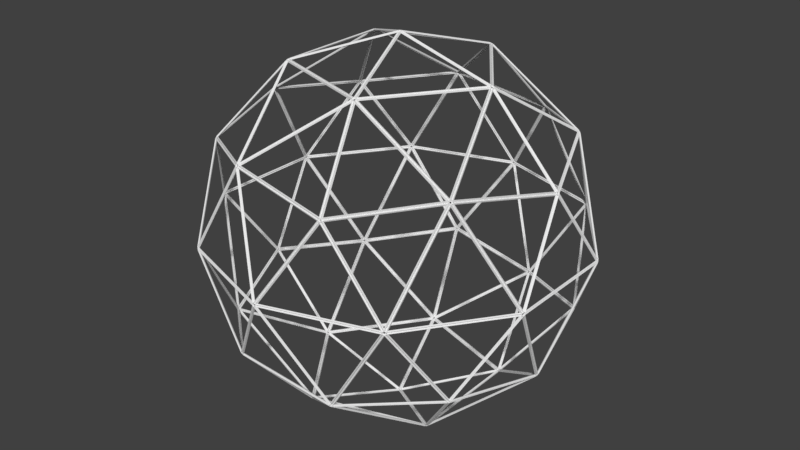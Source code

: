# Source: wireSphere.blend  (saved by Blender 2.77.0; exported with 4.5.12 LTS)
import bpy
from mathutils import Matrix  # noqa: F401  (used for matrix-valued properties, if any)

bpy.ops.wm.read_factory_settings(use_empty=True)
scene = bpy.context.scene
scene.name = 'Scene'

# ---- collections
col_collection_1 = bpy.data.collections.new('Collection 1'); scene.collection.children.link(col_collection_1)

# ---- world
world_world = bpy.data.worlds.new('World'); scene.world = world_world
world_world.color = (0.05088, 0.05088, 0.05088)
world_world.use_sun_shadow = False
world_world.sun_shadow_jitter_overblur = 0.0
world_world.cycles.sampling_method = 'MANUAL'

# ---- meshes
me_icosphere = bpy.data.meshes.new('Icosphere')
me_icosphere.from_pydata([(0.002306, -0.007097, -0.9922), (0.002856, -0.00879, -1.002), (-0.006037, -0.004386, -0.9922), (-0.007477, -0.005433, -1.002), (-0.006037, 0.004386, -0.9922), (-0.007477, 0.005433, -1.002), (0.002306, 0.007097, -0.9922), (0.002856, 0.00879, -1.002), (0.007463, 0.0, -0.9922), (0.009243, 0.0, -1.002), (0.7132, -0.5236, -0.4491), (0.7192, -0.5292, -0.4548), (0.7184, -0.5165, -0.4491), (0.7256, -0.5204, -0.4548), (0.723, -0.5165, -0.4417), (0.7313, -0.5204, -0.4456), (0.7207, -0.5236, -0.4371), (0.7284, -0.5292, -0.4399), (0.7146, -0.528, -0.4417), (0.7209, -0.5347, -0.4456), (-0.2692, -0.8428, -0.4491), (-0.2708, -0.8509, -0.4548), (-0.2678, -0.8472, -0.4417), (-0.269, -0.8563, -0.4456), (-0.2753, -0.8472, -0.4371), (-0.2782, -0.8563, -0.4399), (-0.2813, -0.8428, -0.4417), (-0.2857, -0.8509, -0.4456), (-0.2776, -0.8401, -0.4491), (-0.2811, -0.8475, -0.4548), (-0.8847, -0.004386, -0.4491), (-0.8929, -0.005433, -0.4548), (-0.8885, -0.007097, -0.4417), (-0.8975, -0.00879, -0.4456), (-0.8908, 0.0, -0.4371), (-0.9004, 0.0, -0.4399), (-0.8885, 0.007097, -0.4417), (-0.8975, 0.00879, -0.4456), (-0.8847, 0.004386, -0.4491), (-0.8929, 0.005433, -0.4548), (-0.2776, 0.8401, -0.4491), (-0.2811, 0.8475, -0.4548), (-0.2813, 0.8428, -0.4417), (-0.2857, 0.8509, -0.4456), (-0.2753, 0.8472, -0.4371), (-0.2782, 0.8563, -0.4399), (-0.2678, 0.8472, -0.4417), (-0.269, 0.8563, -0.4456), (-0.2692, 0.8428, -0.4491), (-0.2708, 0.8509, -0.4548), (0.7184, 0.5165, -0.4491), (0.7256, 0.5204, -0.4548), (0.7132, 0.5236, -0.4491), (0.7192, 0.5292, -0.4548), (0.7146, 0.528, -0.4417), (0.7209, 0.5347, -0.4456), (0.7207, 0.5236, -0.4371), (0.7284, 0.5292, -0.4399), (0.723, 0.5165, -0.4417), (0.7313, 0.5204, -0.4456), (0.2753, -0.8472, 0.4371), (0.2782, -0.8563, 0.4399), (0.2813, -0.8428, 0.4417), (0.2857, -0.8509, 0.4456), (0.2776, -0.8401, 0.4491), (0.2811, -0.8475, 0.4548), (0.2692, -0.8428, 0.4491), (0.2708, -0.8509, 0.4548), (0.2678, -0.8472, 0.4417), (0.269, -0.8563, 0.4456), (-0.7207, -0.5236, 0.4371), (-0.7284, -0.5292, 0.4399), (-0.7146, -0.528, 0.4417), (-0.7209, -0.5347, 0.4456), (-0.7132, -0.5236, 0.4491), (-0.7192, -0.5292, 0.4548), (-0.7184, -0.5165, 0.4491), (-0.7256, -0.5204, 0.4548), (-0.723, -0.5165, 0.4417), (-0.7313, -0.5204, 0.4456), (-0.7207, 0.5236, 0.4371), (-0.7284, 0.5292, 0.4399), (-0.723, 0.5165, 0.4417), (-0.7313, 0.5204, 0.4456), (-0.7184, 0.5165, 0.4491), (-0.7256, 0.5204, 0.4548), (-0.7132, 0.5236, 0.4491), (-0.7192, 0.5292, 0.4548), (-0.7146, 0.528, 0.4417), (-0.7209, 0.5347, 0.4456), (0.2753, 0.8472, 0.4371), (0.2782, 0.8563, 0.4399), (0.2678, 0.8472, 0.4417), (0.269, 0.8563, 0.4456), (0.2692, 0.8428, 0.4491), (0.2708, 0.8509, 0.4548), (0.2776, 0.8401, 0.4491), (0.2811, 0.8475, 0.4548), (0.2813, 0.8428, 0.4417), (0.2857, 0.8509, 0.4456), (0.8908, 0.0, 0.4371), (0.9004, 0.0, 0.4399), (0.8885, 0.007097, 0.4417), (0.8975, 0.00879, 0.4456), (0.8847, 0.004386, 0.4491), (0.8929, 0.005433, 0.4548), (0.8847, -0.004386, 0.4491), (0.8929, -0.005433, 0.4548), (0.8885, -0.007097, 0.4417), (0.8975, -0.00879, 0.4456), (0.006037, 0.004386, 0.9922), (0.007477, 0.005433, 1.002), (-0.002306, 0.007097, 0.9922), (-0.002856, 0.00879, 1.002), (-0.007463, 0.0, 0.9922), (-0.009243, 0.0, 1.002), (-0.002306, -0.007097, 0.9922), (-0.002856, -0.00879, 1.002), (0.006037, -0.004386, 0.9922), (0.007477, -0.005433, 1.002), (-0.1548, -0.4906, -0.8478), (-0.155, -0.4946, -0.8569), (-0.1531, -0.4984, -0.8435), (-0.1529, -0.5039, -0.8518), (-0.1591, -0.5037, -0.8392), (-0.16, -0.5102, -0.8468), (-0.1674, -0.501, -0.8392), (-0.1704, -0.5068, -0.8468), (-0.169, -0.4932, -0.8435), (-0.1725, -0.4975, -0.8518), (-0.1631, -0.4879, -0.8478), (-0.1653, -0.4913, -0.8569), (0.4248, -0.314, -0.8392), (0.4294, -0.3187, -0.8468), (0.4168, -0.3132, -0.8435), (0.4198, -0.3178, -0.8518), (0.4136, -0.3059, -0.8478), (0.4161, -0.309, -0.8569), (0.4187, -0.2988, -0.8478), (0.4225, -0.3002, -0.8569), (0.4267, -0.2996, -0.8435), (0.432, -0.3011, -0.8518), (0.4299, -0.3069, -0.8392), (0.4357, -0.3099, -0.8468), (0.2522, -0.8025, -0.525), (0.2532, -0.8104, -0.5311), (0.2593, -0.798, -0.5284), (0.2616, -0.805, -0.5353), (0.2677, -0.7975, -0.525), (0.2715, -0.8045, -0.5311), (0.2691, -0.8019, -0.5176), (0.2733, -0.8099, -0.5219), (0.262, -0.8064, -0.5142), (0.2649, -0.8153, -0.5177), (0.2536, -0.8069, -0.5176), (0.255, -0.8159, -0.5219), (0.8412, -0.008125, -0.525), (0.849, -0.009614, -0.5311), (0.8391, 0.0, -0.5284), (0.8464, 0.0, -0.5353), (0.8412, 0.008125, -0.525), (0.849, 0.009614, -0.5311), (0.8458, 0.008125, -0.5176), (0.8547, 0.009614, -0.5219), (0.8479, 0.0, -0.5142), (0.8573, 0.0, -0.5177), (0.8458, -0.008125, -0.5176), (0.8547, -0.009614, -0.5219), (0.4299, 0.3069, -0.8392), (0.4357, 0.3099, -0.8468), (0.4267, 0.2996, -0.8435), (0.432, 0.3011, -0.8518), (0.4187, 0.2988, -0.8478), (0.4225, 0.3002, -0.8569), (0.4136, 0.3059, -0.8478), (0.4161, 0.309, -0.8569), (0.4168, 0.3132, -0.8435), (0.4198, 0.3178, -0.8518), (0.4248, 0.314, -0.8392), (0.4294, 0.3187, -0.8468), (-0.5144, -0.004379, -0.8478), (-0.5183, -0.00544, -0.8569), (-0.5213, -0.008371, -0.8435), (-0.5265, -0.01033, -0.8518), (-0.5282, -0.004379, -0.8392), (-0.5347, -0.00544, -0.8468), (-0.5282, 0.004379, -0.8392), (-0.5347, 0.00544, -0.8468), (-0.5213, 0.008371, -0.8435), (-0.5265, 0.01033, -0.8518), (-0.5144, 0.004379, -0.8478), (-0.5183, 0.00544, -0.8569), (-0.6853, -0.4879, -0.525), (-0.6925, -0.4913, -0.5311), (-0.6788, -0.4932, -0.5284), (-0.6847, -0.4975, -0.5353), (-0.6758, -0.501, -0.525), (-0.6812, -0.5068, -0.5311), (-0.6795, -0.5037, -0.5176), (-0.6858, -0.5102, -0.5219), (-0.686, -0.4984, -0.5142), (-0.6935, -0.5039, -0.5177), (-0.689, -0.4906, -0.5176), (-0.6971, -0.4946, -0.5219), (-0.1631, 0.4879, -0.8478), (-0.1653, 0.4913, -0.8569), (-0.169, 0.4932, -0.8435), (-0.1725, 0.4975, -0.8518), (-0.1674, 0.501, -0.8392), (-0.1704, 0.5068, -0.8468), (-0.1591, 0.5037, -0.8392), (-0.16, 0.5102, -0.8468), (-0.1531, 0.4984, -0.8435), (-0.1529, 0.5039, -0.8518), (-0.1548, 0.4906, -0.8478), (-0.155, 0.4946, -0.8569), (-0.6758, 0.501, -0.525), (-0.6812, 0.5068, -0.5311), (-0.6788, 0.4932, -0.5284), (-0.6847, 0.4975, -0.5353), (-0.6853, 0.4879, -0.525), (-0.6925, 0.4913, -0.5311), (-0.689, 0.4906, -0.5176), (-0.6971, 0.4946, -0.5219), (-0.686, 0.4984, -0.5142), (-0.6935, 0.5039, -0.5177), (-0.6795, 0.5037, -0.5176), (-0.6858, 0.5102, -0.5219), (0.2677, 0.7975, -0.525), (0.2715, 0.8045, -0.5311), (0.2593, 0.798, -0.5284), (0.2616, 0.805, -0.5353), (0.2522, 0.8025, -0.525), (0.2532, 0.8104, -0.5311), (0.2536, 0.8069, -0.5176), (0.255, 0.8159, -0.5219), (0.262, 0.8064, -0.5142), (0.2649, 0.8153, -0.5177), (0.2691, 0.8019, -0.5176), (0.2733, 0.8099, -0.5219), (0.9429, -0.3069, -0.009214), (0.9523, -0.3099, -0.01104), (0.9452, -0.2996, -0.004401), (0.9551, -0.3011, -0.005432), (0.9455, -0.2988, 0.00461), (0.9554, -0.3002, 0.005318), (0.9432, -0.3059, 0.009214), (0.9526, -0.309, 0.01104), (0.9408, -0.3132, 0.004401), (0.9497, -0.3178, 0.005432), (0.9406, -0.314, -0.00461), (0.9494, -0.3187, -0.005318), (0.9455, 0.2988, 0.00461), (0.9554, 0.3002, 0.005318), (0.9452, 0.2996, -0.004401), (0.9551, 0.3011, -0.005432), (0.9429, 0.3069, -0.009214), (0.9523, 0.3099, -0.01104), (0.9406, 0.314, -0.00461), (0.9494, 0.3187, -0.005318), (0.9408, 0.3132, 0.004401), (0.9497, 0.3178, 0.005432), (0.9432, 0.3059, 0.009214), (0.9526, 0.309, 0.01104), (-0.0005464, -0.9916, -0.009214), (-0.000427, -1.001, -0.01104), (0.007121, -0.9916, -0.004401), (0.008789, -1.001, -0.005432), (0.007997, -0.9916, 0.00461), (0.009682, -1.001, 0.005318), (0.0005464, -0.9916, 0.009214), (0.000427, -1.001, 0.01104), (-0.007121, -0.9916, 0.004401), (-0.008789, -1.001, 0.005432), (-0.007997, -0.9916, -0.00461), (-0.009682, -1.001, -0.005318), (0.5764, -0.8069, 0.00461), (0.5808, -0.8159, 0.005318), (0.5771, -0.8064, -0.004401), (0.5815, -0.8153, -0.005432), (0.5833, -0.8019, -0.009214), (0.589, -0.8099, -0.01104), (0.5893, -0.7975, -0.00461), (0.5965, -0.8045, -0.005318), (0.5886, -0.798, 0.004401), (0.5957, -0.805, 0.005432), (0.5824, -0.8025, 0.009214), (0.5883, -0.8104, 0.01104), (-0.9432, -0.3059, -0.009214), (-0.9526, -0.309, -0.01104), (-0.9408, -0.3132, -0.004401), (-0.9497, -0.3178, -0.005432), (-0.9406, -0.314, 0.00461), (-0.9494, -0.3187, 0.005318), (-0.9429, -0.3069, 0.009214), (-0.9523, -0.3099, 0.01104), (-0.9452, -0.2996, 0.004401), (-0.9551, -0.3011, 0.005432), (-0.9455, -0.2988, -0.00461), (-0.9554, -0.3002, -0.005318), (-0.5893, -0.7975, 0.00461), (-0.5965, -0.8045, 0.005318), (-0.5886, -0.798, -0.004401), (-0.5957, -0.805, -0.005432), (-0.5824, -0.8025, -0.009214), (-0.5883, -0.8104, -0.01104), (-0.5764, -0.8069, -0.00461), (-0.5808, -0.8159, -0.005318), (-0.5771, -0.8064, 0.004401), (-0.5815, -0.8153, 0.005432), (-0.5833, -0.8019, 0.009214), (-0.589, -0.8099, 0.01104), (-0.5824, 0.8025, -0.009214), (-0.5883, 0.8104, -0.01104), (-0.5886, 0.798, -0.004401), (-0.5957, 0.805, -0.005432), (-0.5893, 0.7975, 0.00461), (-0.5965, 0.8045, 0.005318), (-0.5833, 0.8019, 0.009214), (-0.589, 0.8099, 0.01104), (-0.5771, 0.8064, 0.004401), (-0.5815, 0.8153, 0.005432), (-0.5764, 0.8069, -0.00461), (-0.5808, 0.8159, -0.005318), (-0.9406, 0.314, 0.00461), (-0.9494, 0.3187, 0.005318), (-0.9408, 0.3132, -0.004401), (-0.9497, 0.3178, -0.005432), (-0.9432, 0.3059, -0.009214), (-0.9526, 0.309, -0.01104), (-0.9455, 0.2988, -0.00461), (-0.9554, 0.3002, -0.005318), (-0.9452, 0.2996, 0.004401), (-0.9551, 0.3011, 0.005432), (-0.9429, 0.3069, 0.009214), (-0.9523, 0.3099, 0.01104), (0.5833, 0.8019, -0.009214), (0.589, 0.8099, -0.01104), (0.5771, 0.8064, -0.004401), (0.5815, 0.8153, -0.005432), (0.5764, 0.8069, 0.00461), (0.5808, 0.8159, 0.005318), (0.5824, 0.8025, 0.009214), (0.5883, 0.8104, 0.01104), (0.5886, 0.798, 0.004401), (0.5957, 0.805, 0.005432), (0.5893, 0.7975, -0.00461), (0.5965, 0.8045, -0.005318), (0.007997, 0.9916, 0.00461), (0.009682, 1.001, 0.005318), (0.007121, 0.9916, -0.004401), (0.008789, 1.001, -0.005432), (-0.0005464, 0.9916, -0.009214), (-0.000427, 1.001, -0.01104), (-0.007997, 0.9916, -0.00461), (-0.009682, 1.001, -0.005318), (-0.007121, 0.9916, 0.004401), (-0.008789, 1.001, 0.005432), (0.0005464, 0.9916, 0.009214), (0.000427, 1.001, 0.01104), (0.6795, -0.5037, 0.5176), (0.6858, -0.5102, 0.5219), (0.686, -0.4984, 0.5142), (0.6935, -0.5039, 0.5177), (0.689, -0.4906, 0.5176), (0.6971, -0.4946, 0.5219), (0.6853, -0.4879, 0.525), (0.6925, -0.4913, 0.5311), (0.6788, -0.4932, 0.5284), (0.6847, -0.4975, 0.5353), (0.6758, -0.501, 0.525), (0.6812, -0.5068, 0.5311), (-0.2691, -0.8019, 0.5176), (-0.2733, -0.8099, 0.5219), (-0.262, -0.8064, 0.5142), (-0.2649, -0.8153, 0.5177), (-0.2536, -0.8069, 0.5176), (-0.255, -0.8159, 0.5219), (-0.2522, -0.8025, 0.525), (-0.2532, -0.8104, 0.5311), (-0.2593, -0.798, 0.5284), (-0.2616, -0.805, 0.5353), (-0.2677, -0.7975, 0.525), (-0.2715, -0.8045, 0.5311), (-0.8458, 0.008125, 0.5176), (-0.8547, 0.009614, 0.5219), (-0.8479, 0.0, 0.5142), (-0.8573, 0.0, 0.5177), (-0.8458, -0.008125, 0.5176), (-0.8547, -0.009614, 0.5219), (-0.8412, -0.008125, 0.525), (-0.849, -0.009614, 0.5311), (-0.8391, 0.0, 0.5284), (-0.8464, 0.0, 0.5353), (-0.8412, 0.008125, 0.525), (-0.849, 0.009614, 0.5311), (-0.2536, 0.8069, 0.5176), (-0.255, 0.8159, 0.5219), (-0.262, 0.8064, 0.5142), (-0.2649, 0.8153, 0.5177), (-0.2691, 0.8019, 0.5176), (-0.2733, 0.8099, 0.5219), (-0.2677, 0.7975, 0.525), (-0.2715, 0.8045, 0.5311), (-0.2593, 0.798, 0.5284), (-0.2616, 0.805, 0.5353), (-0.2522, 0.8025, 0.525), (-0.2532, 0.8104, 0.5311), (0.689, 0.4906, 0.5176), (0.6971, 0.4946, 0.5219), (0.686, 0.4984, 0.5142), (0.6935, 0.5039, 0.5177), (0.6795, 0.5037, 0.5176), (0.6858, 0.5102, 0.5219), (0.6758, 0.501, 0.525), (0.6812, 0.5068, 0.5311), (0.6788, 0.4932, 0.5284), (0.6847, 0.4975, 0.5353), (0.6853, 0.4879, 0.525), (0.6925, 0.4913, 0.5311), (0.1674, -0.501, 0.8392), (0.1704, -0.5068, 0.8468), (0.169, -0.4932, 0.8435), (0.1725, -0.4975, 0.8518), (0.1631, -0.4879, 0.8478), (0.1653, -0.4913, 0.8569), (0.1548, -0.4906, 0.8478), (0.155, -0.4946, 0.8569), (0.1531, -0.4984, 0.8435), (0.1529, -0.5039, 0.8518), (0.1591, -0.5037, 0.8392), (0.16, -0.5102, 0.8468), (0.5144, -0.004379, 0.8478), (0.5183, -0.00544, 0.8569), (0.5213, -0.008371, 0.8435), (0.5265, -0.01033, 0.8518), (0.5282, -0.004379, 0.8392), (0.5347, -0.00544, 0.8468), (0.5282, 0.004379, 0.8392), (0.5347, 0.00544, 0.8468), (0.5213, 0.008371, 0.8435), (0.5265, 0.01033, 0.8518), (0.5144, 0.004379, 0.8478), (0.5183, 0.00544, 0.8569), (-0.4248, -0.314, 0.8392), (-0.4294, -0.3187, 0.8468), (-0.4168, -0.3132, 0.8435), (-0.4198, -0.3178, 0.8518), (-0.4136, -0.3059, 0.8478), (-0.4161, -0.309, 0.8569), (-0.4187, -0.2988, 0.8478), (-0.4225, -0.3002, 0.8569), (-0.4267, -0.2996, 0.8435), (-0.432, -0.3011, 0.8518), (-0.4299, -0.3069, 0.8392), (-0.4357, -0.3099, 0.8468), (-0.4299, 0.3069, 0.8392), (-0.4357, 0.3099, 0.8468), (-0.4267, 0.2996, 0.8435), (-0.432, 0.3011, 0.8518), (-0.4187, 0.2988, 0.8478), (-0.4225, 0.3002, 0.8569), (-0.4136, 0.3059, 0.8478), (-0.4161, 0.309, 0.8569), (-0.4168, 0.3132, 0.8435), (-0.4198, 0.3178, 0.8518), (-0.4248, 0.314, 0.8392), (-0.4294, 0.3187, 0.8468), (0.1591, 0.5037, 0.8392), (0.16, 0.5102, 0.8468), (0.1531, 0.4984, 0.8435), (0.1529, 0.5039, 0.8518), (0.1548, 0.4906, 0.8478), (0.155, 0.4946, 0.8569), (0.1631, 0.4879, 0.8478), (0.1653, 0.4913, 0.8569), (0.169, 0.4932, 0.8435), (0.1725, 0.4975, 0.8518), (0.1674, 0.501, 0.8392), (0.1704, 0.5068, 0.8468), (0.4159, -0.29, -0.854), (0.0167, 0.0, -0.9942), (0.4159, 0.29, -0.854), (0.7306, -0.5112, -0.44), (0.8498, -0.01773, -0.5137), (0.9441, -0.3078, -0.02024), (-0.01351, 0.009814, -0.9942), (-0.507, 0.009814, -0.854), (-0.166, 0.4791, -0.854), (0.005159, 0.01588, -0.9942), (-0.1473, 0.4852, -0.854), (0.4044, 0.3059, -0.854), (0.005159, -0.01588, -0.9942), (0.4044, -0.3059, -0.854), (-0.1473, -0.4852, -0.854), (0.7254, -0.5271, -0.4297), (0.9389, -0.3237, -0.009924), (0.598, -0.793, -0.009924), (-0.2771, -0.8528, -0.4297), (-0.01767, -0.993, -0.009924), (-0.5694, -0.8137, -0.009924), (-0.8967, 0.0, -0.4297), (-0.9499, -0.29, -0.009924), (-0.9499, 0.29, -0.009924), (-0.2771, 0.8528, -0.4297), (-0.5694, 0.8137, -0.009924), (-0.01767, 0.993, -0.009924), (0.7254, 0.5271, -0.4297), (0.598, 0.793, -0.009924), (0.9389, 0.3237, -0.009924), (0.4288, -0.3237, -0.8354), (0.7087, -0.5271, -0.4567), (0.2763, -0.793, -0.5304), (-0.1566, -0.5139, -0.8354), (0.2426, -0.8039, -0.5304), (-0.2636, -0.843, -0.4567), (-0.5371, -0.009814, -0.8354), (-0.6896, -0.4791, -0.5304), (-0.8832, -0.009814, -0.4567), (-0.1753, 0.5078, -0.8354), (-0.6688, 0.5078, -0.5304), (-0.2822, 0.8369, -0.4567), (0.8395, 0.01773, -0.5304), (0.4403, 0.3078, -0.8354), (0.7203, 0.5112, -0.4567), (-0.2426, -0.8039, 0.5304), (0.2636, -0.843, 0.4567), (0.1566, -0.5139, 0.8354), (-0.8395, -0.01773, 0.5304), (-0.7203, -0.5112, 0.4567), (-0.4403, -0.3078, 0.8354), (-0.2763, 0.793, 0.5304), (-0.7087, 0.5271, 0.4567), (-0.4288, 0.3237, 0.8354), (0.6688, 0.5078, 0.5304), (0.2822, 0.8369, 0.4567), (0.1753, 0.5078, 0.8354), (0.9499, -0.29, 0.009924), (0.9499, 0.29, 0.009924), (0.8967, 0.0, 0.4297), (0.166, -0.4791, 0.854), (0.507, -0.009814, 0.854), (0.01351, -0.009814, 0.9942), (0.5694, 0.8137, 0.009924), (0.01767, 0.993, 0.009924), (0.2771, 0.8528, 0.4297), (-0.522, -0.01869, -0.8446), (-0.1791, -0.4907, -0.8446), (-0.6754, -0.4907, -0.5379), (0.522, 0.01869, 0.8446), (0.6754, 0.4907, 0.5379), (0.1791, 0.4907, 0.8446), (-0.598, 0.793, 0.009924), (-0.9389, 0.3237, 0.009924), (-0.7254, 0.5271, 0.4297), (0.1473, 0.4852, 0.854), (-0.4044, 0.3059, 0.854), (-0.005159, 0.01588, 0.9942), (0.1435, 0.5022, 0.8446), (-0.258, 0.7939, 0.5379), (-0.4113, 0.3219, 0.8446), (-0.9389, -0.3237, 0.009924), (-0.598, -0.793, 0.009924), (-0.7254, -0.5271, 0.4297), (-0.4159, 0.29, 0.854), (-0.4159, -0.29, 0.854), (-0.0167, 0.0, 0.9942), (-0.4333, 0.2917, 0.8446), (-0.8348, 0.0, 0.5379), (-0.4333, -0.2917, 0.8446), (0.01767, -0.993, 0.009924), (0.5694, -0.8137, 0.009924), (0.2771, -0.8528, 0.4297), (-0.4044, -0.3059, 0.854), (0.1473, -0.4852, 0.854), (-0.005159, -0.01588, 0.9942), (-0.4113, -0.3219, 0.8446), (-0.258, -0.7939, 0.5379), (0.1435, -0.5022, 0.8446), (0.507, 0.009814, 0.854), (0.166, 0.4791, 0.854), (0.01351, 0.009814, 0.9942), (0.8832, 0.009814, 0.4567), (0.6896, 0.4791, 0.5304), (0.5371, 0.009814, 0.8354), (-0.5708, -0.8126, 0.009828), (-0.0159, -0.9929, 0.009828), (-0.264, -0.8126, 0.5061), (0.9447, 0.3059, 0.02024), (0.698, 0.4852, 0.5137), (0.8915, 0.01588, 0.44), (0.2636, 0.843, 0.4567), (-0.2426, 0.8039, 0.5304), (0.1566, 0.5139, 0.8354), (0.1791, -0.4907, 0.8446), (0.6754, -0.4907, 0.5379), (0.522, -0.01869, 0.8446), (0.000974, 0.993, 0.02024), (-0.2458, 0.8137, 0.5137), (0.2604, 0.8528, 0.44), (-0.7203, 0.5112, 0.4567), (-0.8395, 0.01773, 0.5304), (-0.4403, 0.3078, 0.8354), (-0.0159, 0.9929, 0.009828), (-0.5708, 0.8126, 0.009828), (-0.264, 0.8126, 0.5061), (-0.9441, 0.3078, 0.02024), (-0.8498, 0.01773, 0.5137), (-0.7306, 0.5112, 0.44), (-0.7087, -0.5271, 0.4567), (-0.2763, -0.793, 0.5304), (-0.4288, -0.3237, 0.8354), (-0.9492, 0.2917, 0.009828), (-0.9492, -0.2917, 0.009828), (-0.8544, 0.0, 0.5061), (-0.5845, -0.8028, 0.02024), (-0.2795, -0.8028, 0.5137), (-0.7119, -0.5369, 0.44), (0.2822, -0.8369, 0.4567), (0.6688, -0.5078, 0.5304), (0.1753, -0.5078, 0.8354), (0.9394, 0.3219, 0.009828), (0.5965, 0.7939, 0.009828), (0.6913, 0.5022, 0.5061), (0.6896, -0.4791, 0.5304), (0.8832, -0.009814, 0.4567), (0.5371, -0.009814, 0.8354), (0.5829, 0.8039, 0.02024), (0.2906, 0.843, 0.44), (0.6771, 0.5139, 0.5137), (0.5965, -0.7939, 0.009828), (0.9394, -0.3219, 0.009828), (0.6913, -0.5022, 0.5061), (0.4288, 0.3237, -0.8354), (0.2763, 0.793, -0.5304), (0.7087, 0.5271, -0.4567), (-0.5845, 0.8028, 0.02024), (-0.7119, 0.5369, 0.44), (-0.2795, 0.8028, 0.5137), (0.5708, 0.8126, -0.009828), (0.264, 0.8126, -0.5061), (0.0159, 0.9929, -0.009828), (-0.2906, 0.843, -0.44), (-0.6771, 0.5139, -0.5137), (-0.5829, 0.8039, -0.02024), (-0.9441, -0.3078, 0.02024), (-0.7306, -0.5112, 0.44), (-0.8498, -0.01773, 0.5137), (-0.5965, 0.7939, -0.009828), (-0.6913, 0.5022, -0.5061), (-0.9394, 0.3219, -0.009828), (-0.8915, -0.01588, -0.44), (-0.698, -0.4852, -0.5137), (-0.9447, -0.3059, -0.02024), (0.000974, -0.993, 0.02024), (0.2604, -0.8528, 0.44), (-0.2458, -0.8137, 0.5137), (0.9492, -0.2917, -0.009828), (0.8544, 0.0, -0.5061), (0.9492, 0.2917, -0.009828), (-0.2604, -0.8528, -0.44), (0.2458, -0.8137, -0.5137), (-0.000974, -0.993, -0.02024), (0.9447, -0.3059, 0.02024), (0.8915, -0.01588, 0.44), (0.698, -0.4852, 0.5137), (0.4113, 0.3219, -0.8446), (-0.1435, 0.5022, -0.8446), (0.258, 0.7939, -0.5379), (0.5829, -0.8039, 0.02024), (0.6771, -0.5139, 0.5137), (0.2906, -0.843, 0.44), (0.7119, 0.5369, -0.44), (0.2795, 0.8028, -0.5137), (0.5845, 0.8028, -0.02024), (-0.1791, 0.4907, -0.8446), (-0.522, 0.01869, -0.8446), (-0.6754, 0.4907, -0.5379), (0.2458, 0.8137, -0.5137), (-0.2604, 0.8528, -0.44), (-0.000974, 0.993, -0.02024), (-0.1566, 0.5139, -0.8354), (-0.2636, 0.843, -0.4567), (0.2426, 0.8039, -0.5304), (-0.9394, -0.3219, -0.009828), (-0.6913, -0.5022, -0.5061), (-0.5965, -0.7939, -0.009828), (-0.698, 0.4852, -0.5137), (-0.8915, 0.01588, -0.44), (-0.9447, 0.3059, -0.02024), (-0.5371, 0.009814, -0.8354), (-0.8832, 0.009814, -0.4567), (-0.6896, 0.4791, -0.5304), (-0.1435, -0.5022, -0.8446), (0.4113, -0.3219, -0.8446), (0.258, -0.7939, -0.5379), (-0.6771, -0.5139, -0.5137), (-0.2906, -0.843, -0.44), (-0.5829, -0.8039, -0.02024), (0.8498, 0.01773, -0.5137), (0.7306, 0.5112, -0.44), (0.9441, 0.3078, -0.02024), (0.0159, -0.9929, -0.009828), (0.264, -0.8126, -0.5061), (0.5708, -0.8126, -0.009828), (0.7203, -0.5112, -0.4567), (0.4403, -0.3078, -0.8354), (0.8395, -0.01773, -0.5304), (-0.1753, -0.5078, -0.8354), (-0.2822, -0.8369, -0.4567), (-0.6688, -0.5078, -0.5304), (0.8348, 0.0, -0.5379), (0.4333, -0.2917, -0.8446), (0.4333, 0.2917, -0.8446), (0.2795, -0.8028, -0.5137), (0.7119, -0.5369, -0.44), (0.5845, -0.8028, -0.02024), (0.0006713, -0.002066, -0.9971), (-0.001757, -0.001277, -0.9971), (-0.001757, 0.001277, -0.9971), (0.0006713, 0.002066, -0.9971), (0.002172, -4.553e-10, -0.9971), (0.7201, -0.5248, -0.4475), (0.7216, -0.5227, -0.4475), (0.723, -0.5227, -0.4453), (0.7223, -0.5248, -0.444), (0.7206, -0.5261, -0.4453), (-0.2741, -0.8478, -0.4475), (-0.2737, -0.8491, -0.4453), (-0.2759, -0.8491, -0.444), (-0.2776, -0.8478, -0.4453), (-0.2766, -0.8471, -0.4475), (-0.8911, -0.001277, -0.4475), (-0.8921, -0.002066, -0.4453), (-0.8928, -5.804e-09, -0.444), (-0.8921, 0.002066, -0.4453), (-0.8911, 0.001277, -0.4475), (-0.2766, 0.8471, -0.4475), (-0.2776, 0.8478, -0.4453), (-0.2759, 0.8491, -0.444), (-0.2737, 0.8491, -0.4453), (-0.2741, 0.8478, -0.4475), (0.7216, 0.5227, -0.4475), (0.7201, 0.5248, -0.4475), (0.7206, 0.5261, -0.4453), (0.7223, 0.5248, -0.444), (0.723, 0.5227, -0.4453), (0.2759, -0.8491, 0.444), (0.2776, -0.8478, 0.4453), (0.2766, -0.8471, 0.4475), (0.2741, -0.8478, 0.4475), (0.2737, -0.8491, 0.4453), (-0.7223, -0.5248, 0.444), (-0.7206, -0.5261, 0.4453), (-0.7201, -0.5248, 0.4475), (-0.7216, -0.5227, 0.4475), (-0.723, -0.5227, 0.4453), (-0.7223, 0.5248, 0.444), (-0.723, 0.5227, 0.4453), (-0.7216, 0.5227, 0.4475), (-0.7201, 0.5248, 0.4475), (-0.7206, 0.5261, 0.4453), (0.2759, 0.8491, 0.444), (0.2737, 0.8491, 0.4453), (0.2741, 0.8478, 0.4475), (0.2766, 0.8471, 0.4475), (0.2776, 0.8478, 0.4453), (0.8928, -5.804e-09, 0.444), (0.8921, 0.002066, 0.4453), (0.8911, 0.001277, 0.4475), (0.8911, -0.001277, 0.4475), (0.8921, -0.002066, 0.4453), (0.001757, 0.001277, 0.9971), (-0.0006713, 0.002066, 0.9971), (-0.002172, -3.592e-20, 0.9971), (-0.0006713, -0.002066, 0.9971), (0.001757, -0.001277, 0.9971), (-0.1591, -0.4957, -0.8497), (-0.1583, -0.4994, -0.8477), (-0.1612, -0.5019, -0.8456), (-0.1646, -0.5008, -0.8456), (-0.1655, -0.4971, -0.8477), (-0.1626, -0.4946, -0.8497), (0.4254, -0.3113, -0.8456), (0.4216, -0.311, -0.8477), (0.4201, -0.3075, -0.8497), (0.4222, -0.3045, -0.8497), (0.4261, -0.3049, -0.8477), (0.4276, -0.3084, -0.8456), (0.258, -0.8065, -0.5254), (0.2613, -0.8043, -0.5271), (0.2653, -0.8041, -0.5254), (0.2659, -0.8059, -0.5223), (0.2626, -0.8081, -0.5207), (0.2586, -0.8083, -0.5223), (0.8467, -0.00387, -0.5254), (0.8457, 0.0, -0.5271), (0.8467, 0.00387, -0.5254), (0.8486, 0.00387, -0.5223), (0.8497, -8.359e-09, -0.5207), (0.8486, -0.00387, -0.5223), (0.4276, 0.3084, -0.8456), (0.4261, 0.3049, -0.8477), (0.4222, 0.3045, -0.8497), (0.4201, 0.3075, -0.8497), (0.4216, 0.311, -0.8477), (0.4254, 0.3113, -0.8456), (-0.5206, -0.001821, -0.8497), (-0.5239, -0.00376, -0.8477), (-0.5272, -0.001821, -0.8456), (-0.5272, 0.001821, -0.8456), (-0.5239, 0.00376, -0.8477), (-0.5206, 0.001821, -0.8497), (-0.6873, -0.4946, -0.5254), (-0.6842, -0.4971, -0.5271), (-0.6827, -0.5008, -0.5254), (-0.6843, -0.5019, -0.5223), (-0.6874, -0.4994, -0.5207), (-0.6888, -0.4957, -0.5223), (-0.1626, 0.4946, -0.8497), (-0.1655, 0.4971, -0.8477), (-0.1646, 0.5008, -0.8456), (-0.1612, 0.5019, -0.8456), (-0.1583, 0.4994, -0.8477), (-0.1591, 0.4957, -0.8497), (-0.6827, 0.5008, -0.5254), (-0.6842, 0.4971, -0.5271), (-0.6873, 0.4946, -0.5254), (-0.6888, 0.4957, -0.5223), (-0.6874, 0.4994, -0.5207), (-0.6843, 0.5019, -0.5223), (0.2653, 0.8041, -0.5254), (0.2613, 0.8043, -0.5271), (0.258, 0.8065, -0.5254), (0.2586, 0.8083, -0.5223), (0.2626, 0.8081, -0.5207), (0.2659, 0.8059, -0.5223), (0.9476, -0.3084, -0.004249), (0.9487, -0.3049, -0.001977), (0.9488, -0.3045, 0.002334), (0.9479, -0.3075, 0.004249), (0.9468, -0.311, 0.001977), (0.9466, -0.3113, -0.002334), (0.9488, 0.3045, 0.002334), (0.9487, 0.3049, -0.001977), (0.9476, 0.3084, -0.004249), (0.9466, 0.3113, -0.002334), (0.9468, 0.311, 0.001977), (0.9479, 0.3075, 0.004249), (-0.0004851, -0.9965, -0.004249), (0.003198, -0.9965, -0.001977), (0.003584, -0.9965, 0.002334), (0.0004851, -0.9965, 0.004249), (-0.003198, -0.9965, 0.001977), (-0.003584, -0.9965, -0.002334), (0.5828, -0.8083, 0.002334), (0.5832, -0.8081, -0.001977), (0.5861, -0.8059, -0.004249), (0.5886, -0.8041, -0.002334), (0.5883, -0.8043, 0.001977), (0.5853, -0.8065, 0.004249), (-0.9479, -0.3075, -0.004249), (-0.9468, -0.311, -0.001977), (-0.9466, -0.3113, 0.002334), (-0.9476, -0.3084, 0.004249), (-0.9487, -0.3049, 0.001977), (-0.9488, -0.3045, -0.002334), (-0.5886, -0.8041, 0.002334), (-0.5883, -0.8043, -0.001977), (-0.5853, -0.8065, -0.004249), (-0.5828, -0.8083, -0.002334), (-0.5832, -0.8081, 0.001977), (-0.5861, -0.8059, 0.004249), (-0.5853, 0.8065, -0.004249), (-0.5883, 0.8043, -0.001977), (-0.5886, 0.8041, 0.002334), (-0.5861, 0.8059, 0.004249), (-0.5832, 0.8081, 0.001977), (-0.5828, 0.8083, -0.002334), (-0.9466, 0.3113, 0.002334), (-0.9468, 0.311, -0.001977), (-0.9479, 0.3075, -0.004249), (-0.9488, 0.3045, -0.002334), (-0.9487, 0.3049, 0.001977), (-0.9476, 0.3084, 0.004249), (0.5861, 0.8059, -0.004249), (0.5832, 0.8081, -0.001977), (0.5828, 0.8083, 0.002334), (0.5853, 0.8065, 0.004249), (0.5883, 0.8043, 0.001977), (0.5886, 0.8041, -0.002334), (0.003584, 0.9965, 0.002334), (0.003198, 0.9965, -0.001977), (-0.0004851, 0.9965, -0.004249), (-0.003584, 0.9965, -0.002334), (-0.003198, 0.9965, 0.001977), (0.0004851, 0.9965, 0.004249), (0.6843, -0.5019, 0.5223), (0.6874, -0.4994, 0.5207), (0.6888, -0.4957, 0.5223), (0.6873, -0.4946, 0.5254), (0.6842, -0.4971, 0.5271), (0.6827, -0.5008, 0.5254), (-0.2659, -0.8059, 0.5223), (-0.2626, -0.8081, 0.5207), (-0.2586, -0.8083, 0.5223), (-0.258, -0.8065, 0.5254), (-0.2613, -0.8043, 0.5271), (-0.2653, -0.8041, 0.5254), (-0.8486, 0.00387, 0.5223), (-0.8497, -8.359e-09, 0.5207), (-0.8486, -0.00387, 0.5223), (-0.8467, -0.00387, 0.5254), (-0.8457, 0.0, 0.5271), (-0.8467, 0.00387, 0.5254), (-0.2586, 0.8083, 0.5223), (-0.2626, 0.8081, 0.5207), (-0.2659, 0.8059, 0.5223), (-0.2653, 0.8041, 0.5254), (-0.2613, 0.8043, 0.5271), (-0.258, 0.8065, 0.5254), (0.6888, 0.4957, 0.5223), (0.6874, 0.4994, 0.5207), (0.6843, 0.5019, 0.5223), (0.6827, 0.5008, 0.5254), (0.6842, 0.4971, 0.5271), (0.6873, 0.4946, 0.5254), (0.1646, -0.5008, 0.8456), (0.1655, -0.4971, 0.8477), (0.1626, -0.4946, 0.8497), (0.1591, -0.4957, 0.8497), (0.1583, -0.4994, 0.8477), (0.1612, -0.5019, 0.8456), (0.5206, -0.001821, 0.8497), (0.5239, -0.00376, 0.8477), (0.5272, -0.001821, 0.8456), (0.5272, 0.001821, 0.8456), (0.5239, 0.00376, 0.8477), (0.5206, 0.001821, 0.8497), (-0.4254, -0.3113, 0.8456), (-0.4216, -0.311, 0.8477), (-0.4201, -0.3075, 0.8497), (-0.4222, -0.3045, 0.8497), (-0.4261, -0.3049, 0.8477), (-0.4276, -0.3084, 0.8456), (-0.4276, 0.3084, 0.8456), (-0.4261, 0.3049, 0.8477), (-0.4222, 0.3045, 0.8497), (-0.4201, 0.3075, 0.8497), (-0.4216, 0.311, 0.8477), (-0.4254, 0.3113, 0.8456), (0.1612, 0.5019, 0.8456), (0.1583, 0.4994, 0.8477), (0.1591, 0.4957, 0.8497), (0.1626, 0.4946, 0.8497), (0.1655, 0.4971, 0.8477), (0.1646, 0.5008, 0.8456), (-0.158, -0.4865, -0.8537), (-0.003488, -0.01103, -0.9958), (-0.00366, -0.01097, -0.9958), (-0.1582, -0.4865, -0.8537), (0.4326, -0.3144, -0.8393), (0.7163, -0.5205, -0.4557), (0.7164, -0.5204, -0.4557), (0.4327, -0.3143, -0.8393), (0.2486, -0.8093, -0.5233), (-0.2643, -0.8489, -0.4486), (-0.2642, -0.849, -0.4484), (0.2486, -0.8094, -0.5231), (0.8465, -0.01368, -0.5233), (0.7257, -0.5137, -0.4486), (0.7258, -0.5137, -0.4484), (0.8466, -0.01368, -0.5231), (0.4327, 0.3143, -0.8393), (0.7164, 0.5204, -0.4557), (0.7163, 0.5205, -0.4557), (0.4326, 0.3144, -0.8393), (-0.5115, -9.042e-05, -0.8537), (-0.01157, -9.049e-05, -0.9958), (-0.01157, 9.049e-05, -0.9958), (-0.5115, 9.042e-05, -0.8537), (-0.6929, -0.4865, -0.5233), (-0.889, -0.01097, -0.4486), (-0.8891, -0.01103, -0.4484), (-0.6929, -0.4865, -0.5231), (-0.1582, 0.4865, -0.8537), (-0.00366, 0.01097, -0.9958), (-0.003488, 0.01103, -0.9958), (-0.158, 0.4865, -0.8537), (-0.6768, 0.5086, -0.5233), (-0.2851, 0.8421, -0.4486), (-0.2852, 0.8421, -0.4484), (-0.6769, 0.5087, -0.5231), (0.2746, 0.8008, -0.5233), (0.7128, 0.5314, -0.4486), (0.7128, 0.5315, -0.4484), (0.2746, 0.8009, -0.5231), (0.9442, -0.3143, -0.01168), (0.7279, -0.5204, -0.437), (0.7279, -0.5205, -0.4369), (0.9442, -0.3144, -0.01159), (0.9487, 0.3006, 0.01159), (0.8948, 0.006726, 0.4369), (0.8948, 0.006872, 0.437), (0.9486, 0.3007, 0.01168), (-0.007115, -0.9952, -0.01168), (-0.27, -0.8531, -0.437), (-0.2701, -0.8531, -0.4369), (-0.007268, -0.9952, -0.01159), (0.5791, -0.8094, 0.01159), (0.2829, -0.849, 0.4369), (0.283, -0.8489, 0.437), (0.5792, -0.8093, 0.01168), (-0.9486, -0.3007, -0.01168), (-0.8948, -0.006872, -0.437), (-0.8948, -0.006726, -0.4369), (-0.9487, -0.3006, -0.01159), (-0.5908, -0.8008, 0.01159), (-0.72, -0.5314, 0.4369), (-0.7199, -0.5315, 0.437), (-0.5907, -0.8009, 0.01168), (-0.5792, 0.8093, -0.01168), (-0.283, 0.8489, -0.437), (-0.2829, 0.849, -0.4369), (-0.5791, 0.8094, -0.01159), (-0.9442, 0.3144, 0.01159), (-0.7279, 0.5205, 0.4369), (-0.7279, 0.5204, 0.437), (-0.9442, 0.3143, 0.01168), (0.5907, 0.8009, -0.01168), (0.7199, 0.5315, -0.437), (0.72, 0.5314, -0.4369), (0.5908, 0.8008, -0.01159), (0.007268, 0.9952, 0.01159), (0.2701, 0.8531, 0.4369), (0.27, 0.8531, 0.437), (0.007115, 0.9952, 0.01168), (0.6769, -0.5087, 0.5231), (0.2852, -0.8421, 0.4484), (0.2851, -0.8421, 0.4486), (0.6768, -0.5086, 0.5233), (-0.2746, -0.8009, 0.5231), (-0.7128, -0.5315, 0.4484), (-0.7128, -0.5314, 0.4486), (-0.2746, -0.8008, 0.5233), (-0.8466, 0.01368, 0.5231), (-0.7258, 0.5137, 0.4484), (-0.7257, 0.5137, 0.4486), (-0.8465, 0.01368, 0.5233), (-0.2486, 0.8094, 0.5231), (0.2642, 0.849, 0.4484), (0.2643, 0.8489, 0.4486), (-0.2486, 0.8093, 0.5233), (0.6929, 0.4865, 0.5231), (0.8891, 0.01103, 0.4484), (0.889, 0.01097, 0.4486), (0.6929, 0.4865, 0.5233), (0.1653, -0.5086, 0.8393), (0.2737, -0.8421, 0.4557), (0.2735, -0.8421, 0.4557), (0.1652, -0.5087, 0.8393), (0.5115, -9.042e-05, 0.8537), (0.01157, -9.049e-05, 0.9958), (0.01157, 9.049e-05, 0.9958), (0.5115, 9.042e-05, 0.8537), (-0.4326, -0.3144, 0.8393), (-0.7163, -0.5205, 0.4557), (-0.7164, -0.5204, 0.4557), (-0.4327, -0.3143, 0.8393), (-0.4327, 0.3143, 0.8393), (-0.7164, 0.5204, 0.4557), (-0.7163, 0.5205, 0.4557), (-0.4326, 0.3144, 0.8393), (0.1652, 0.5087, 0.8393), (0.2735, 0.8421, 0.4557), (0.2737, 0.8421, 0.4557), (0.1653, 0.5086, 0.8393), (-0.2735, -0.8421, -0.4557), (-0.1652, -0.5087, -0.8393), (-0.1653, -0.5086, -0.8393), (-0.2737, -0.8421, -0.4557), (0.009305, -0.006872, -0.9958), (0.4138, -0.3007, -0.8537), (0.4139, -0.3006, -0.8537), (0.009411, -0.006726, -0.9958), (0.7128, -0.5314, -0.4486), (0.2746, -0.8008, -0.5233), (0.2746, -0.8009, -0.5231), (0.7128, -0.5315, -0.4484), (0.7257, 0.5137, -0.4486), (0.8465, 0.01368, -0.5233), (0.8466, 0.01368, -0.5231), (0.7258, 0.5137, -0.4484), (0.009411, 0.006726, -0.9958), (0.4139, 0.3006, -0.8537), (0.4138, 0.3007, -0.8537), (0.009305, 0.006872, -0.9958), (-0.8855, -9.049e-05, -0.4557), (-0.5348, -9.042e-05, -0.8393), (-0.5348, 9.042e-05, -0.8393), (-0.8855, 9.049e-05, -0.4557), (-0.2851, -0.8421, -0.4486), (-0.6768, -0.5086, -0.5233), (-0.6769, -0.5087, -0.5231), (-0.2852, -0.8421, -0.4484), (-0.2737, 0.8421, -0.4557), (-0.1653, 0.5086, -0.8393), (-0.1652, 0.5087, -0.8393), (-0.2735, 0.8421, -0.4557), (-0.889, 0.01097, -0.4486), (-0.6929, 0.4865, -0.5233), (-0.6929, 0.4865, -0.5231), (-0.8891, 0.01103, -0.4484), (-0.2643, 0.8489, -0.4486), (0.2486, 0.8093, -0.5233), (0.2486, 0.8094, -0.5231), (-0.2642, 0.849, -0.4484), (0.8948, -0.006726, 0.4369), (0.9487, -0.3006, 0.01159), (0.9486, -0.3007, 0.01168), (0.8948, -0.006872, 0.437), (0.7279, 0.5204, -0.437), (0.9442, 0.3143, -0.01168), (0.9442, 0.3144, -0.01159), (0.7279, 0.5205, -0.4369), (0.2701, -0.8531, 0.4369), (0.007268, -0.9952, 0.01159), (0.007115, -0.9952, 0.01168), (0.27, -0.8531, 0.437), (0.7199, -0.5315, -0.437), (0.5907, -0.8009, -0.01168), (0.5908, -0.8008, -0.01159), (0.72, -0.5314, -0.4369), (-0.7279, -0.5205, 0.4369), (-0.9442, -0.3144, 0.01159), (-0.9442, -0.3143, 0.01168), (-0.7279, -0.5204, 0.437), (-0.283, -0.8489, -0.437), (-0.5792, -0.8093, -0.01168), (-0.5791, -0.8094, -0.01159), (-0.2829, -0.849, -0.4369), (-0.72, 0.5314, 0.4369), (-0.5908, 0.8008, 0.01159), (-0.5907, 0.8009, 0.01168), (-0.7199, 0.5315, 0.437), (-0.8948, 0.006872, -0.437), (-0.9486, 0.3007, -0.01168), (-0.9487, 0.3006, -0.01159), (-0.8948, 0.006726, -0.4369), (0.2829, 0.849, 0.4369), (0.5791, 0.8094, 0.01159), (0.5792, 0.8093, 0.01168), (0.283, 0.8489, 0.437), (-0.27, 0.8531, -0.437), (-0.007115, 0.9952, -0.01168), (-0.007268, 0.9952, -0.01159), (-0.2701, 0.8531, -0.4369), (0.8891, -0.01103, 0.4484), (0.6929, -0.4865, 0.5231), (0.6929, -0.4865, 0.5233), (0.889, -0.01097, 0.4486), (0.2642, -0.849, 0.4484), (-0.2486, -0.8094, 0.5231), (-0.2486, -0.8093, 0.5233), (0.2643, -0.8489, 0.4486), (-0.7258, -0.5137, 0.4484), (-0.8466, -0.01368, 0.5231), (-0.8465, -0.01368, 0.5233), (-0.7257, -0.5137, 0.4486), (-0.7128, 0.5315, 0.4484), (-0.2746, 0.8009, 0.5231), (-0.2746, 0.8008, 0.5233), (-0.7128, 0.5314, 0.4486), (0.2852, 0.8421, 0.4484), (0.6769, 0.5087, 0.5231), (0.6768, 0.5086, 0.5233), (0.2851, 0.8421, 0.4486), (0.00366, -0.01097, 0.9958), (0.1582, -0.4865, 0.8537), (0.158, -0.4865, 0.8537), (0.003488, -0.01103, 0.9958), (0.8855, -9.049e-05, 0.4557), (0.5348, -9.042e-05, 0.8393), (0.5348, 9.042e-05, 0.8393), (0.8855, 9.049e-05, 0.4557), (-0.009305, -0.006872, 0.9958), (-0.4138, -0.3007, 0.8537), (-0.4139, -0.3006, 0.8537), (-0.009411, -0.006726, 0.9958), (-0.009411, 0.006726, 0.9958), (-0.4139, 0.3006, 0.8537), (-0.4138, 0.3007, 0.8537), (-0.009305, 0.006872, 0.9958), (0.003488, 0.01103, 0.9958), (0.158, 0.4865, 0.8537), (0.1582, 0.4865, 0.8537), (0.00366, 0.01097, 0.9958), (0.5171, 0.01116, 0.85), (0.1704, 0.4884, 0.85), (0.1705, 0.4884, 0.85), (0.5172, 0.01122, 0.85), (0.5289, 0.01122, 0.8427), (0.684, 0.4884, 0.5326), (0.6841, 0.4884, 0.5326), (0.529, 0.01116, 0.8427), (0.1741, 0.4997, 0.8427), (0.6759, 0.4997, 0.5326), (0.6759, 0.4996, 0.5326), (0.1741, 0.4996, 0.8427), (0.1492, 0.4953, 0.85), (-0.4118, 0.313, 0.85), (-0.4118, 0.3131, 0.85), (0.1492, 0.4954, 0.85), (0.1528, 0.5065, 0.8427), (-0.2532, 0.8014, 0.5326), (-0.2531, 0.8015, 0.5326), (0.1529, 0.5066, 0.8427), (-0.4214, 0.32, 0.8427), (-0.2664, 0.7972, 0.5326), (-0.2663, 0.7972, 0.5326), (-0.4213, 0.32, 0.8427), (-0.4249, 0.2949, 0.85), (-0.4249, -0.2949, 0.85), (-0.425, -0.2949, 0.85), (-0.425, 0.2949, 0.85), (-0.4345, 0.3018, 0.8427), (-0.8405, 0.006892, 0.5326), (-0.8405, 0.006995, 0.5326), (-0.4346, 0.3019, 0.8427), (-0.4346, -0.3019, 0.8427), (-0.8405, -0.006995, 0.5326), (-0.8405, -0.006892, 0.5326), (-0.4345, -0.3018, 0.8427), (-0.4118, -0.313, 0.85), (0.1492, -0.4953, 0.85), (0.1492, -0.4954, 0.85), (-0.4118, -0.3131, 0.85), (-0.4213, -0.32, 0.8427), (-0.2663, -0.7972, 0.5326), (-0.2664, -0.7972, 0.5326), (-0.4214, -0.32, 0.8427), (0.1529, -0.5066, 0.8427), (-0.2531, -0.8015, 0.5326), (-0.2532, -0.8014, 0.5326), (0.1528, -0.5065, 0.8427), (0.1704, -0.4884, 0.85), (0.5171, -0.01116, 0.85), (0.5172, -0.01122, 0.85), (0.1705, -0.4884, 0.85), (0.1741, -0.4996, 0.8427), (0.6759, -0.4996, 0.5326), (0.6759, -0.4997, 0.5326), (0.1741, -0.4997, 0.8427), (0.529, -0.01116, 0.8427), (0.6841, -0.4884, 0.5326), (0.684, -0.4884, 0.5326), (0.5289, -0.01122, 0.8427), (0.9445, 0.313, 0.01182), (0.6936, 0.4953, 0.5136), (0.6935, 0.4954, 0.5135), (0.9444, 0.3131, 0.01176), (0.9422, 0.32, 3.36e-05), (0.5955, 0.7972, 3.361e-05), (0.5955, 0.7972, -8.115e-05), (0.9422, 0.32, -8.115e-05), (0.6854, 0.5066, 0.5136), (0.5895, 0.8015, 0.01182), (0.5896, 0.8015, 0.01176), (0.6854, 0.5065, 0.5135), (-0.005819, 0.9949, 0.01182), (-0.2567, 0.8127, 0.5136), (-0.2568, 0.8127, 0.5135), (-0.005917, 0.9949, 0.01176), (-0.01316, 0.9949, 3.36e-05), (-0.5742, 0.8127, 3.361e-05), (-0.5742, 0.8127, -8.115e-05), (-0.01317, 0.9949, -8.115e-05), (-0.27, 0.8083, 0.5136), (-0.5801, 0.8084, 0.01182), (-0.58, 0.8084, 0.01176), (-0.2699, 0.8084, 0.5135), (-0.9481, 0.3019, 0.01182), (-0.8522, 0.006995, 0.5136), (-0.8522, 0.006892, 0.5135), (-0.9481, 0.3018, 0.01176), (-0.9503, 0.2949, 3.361e-05), (-0.9503, -0.2949, 3.361e-05), (-0.9503, -0.2949, -8.116e-05), (-0.9503, 0.2949, -8.115e-05), (-0.8522, -0.006995, 0.5136), (-0.9481, -0.3019, 0.01182), (-0.9481, -0.3018, 0.01176), (-0.8522, -0.006892, 0.5135), (-0.5801, -0.8084, 0.01182), (-0.27, -0.8083, 0.5136), (-0.2699, -0.8084, 0.5135), (-0.58, -0.8084, 0.01176), (-0.5742, -0.8127, 3.36e-05), (-0.01316, -0.9949, 3.361e-05), (-0.01317, -0.9949, -8.115e-05), (-0.5742, -0.8127, -8.115e-05), (-0.2567, -0.8127, 0.5136), (-0.005819, -0.9949, 0.01182), (-0.005917, -0.9949, 0.01176), (-0.2568, -0.8127, 0.5135), (0.5895, -0.8015, 0.01182), (0.6854, -0.5066, 0.5136), (0.6854, -0.5065, 0.5135), (0.5896, -0.8015, 0.01176), (0.5955, -0.7972, 3.361e-05), (0.9422, -0.32, 3.361e-05), (0.9422, -0.32, -8.115e-05), (0.5955, -0.7972, -8.115e-05), (0.6936, -0.4953, 0.5136), (0.9445, -0.313, 0.01182), (0.9444, -0.3131, 0.01176), (0.6935, -0.4954, 0.5135), (0.5742, 0.8127, 8.115e-05), (0.01317, 0.9949, 8.115e-05), (0.01316, 0.9949, -3.36e-05), (0.5742, 0.8127, -3.361e-05), (0.58, 0.8084, -0.01176), (0.2699, 0.8084, -0.5135), (0.27, 0.8083, -0.5136), (0.5801, 0.8084, -0.01182), (0.005819, 0.9949, -0.01182), (0.2567, 0.8127, -0.5136), (0.2568, 0.8127, -0.5135), (0.005917, 0.9949, -0.01176), (-0.5955, 0.7972, 8.115e-05), (-0.9422, 0.32, 8.115e-05), (-0.9422, 0.32, -3.36e-05), (-0.5955, 0.7972, -3.361e-05), (-0.5896, 0.8015, -0.01176), (-0.6854, 0.5065, -0.5135), (-0.6854, 0.5066, -0.5136), (-0.5895, 0.8015, -0.01182), (-0.9445, 0.313, -0.01182), (-0.6936, 0.4953, -0.5136), (-0.6935, 0.4954, -0.5135), (-0.9444, 0.3131, -0.01176), (-0.9422, -0.32, 8.115e-05), (-0.5955, -0.7972, 8.115e-05), (-0.5955, -0.7972, -3.361e-05), (-0.9422, -0.32, -3.361e-05), (-0.9444, -0.3131, -0.01176), (-0.6935, -0.4954, -0.5135), (-0.6936, -0.4953, -0.5136), (-0.9445, -0.313, -0.01182), (-0.5895, -0.8015, -0.01182), (-0.6854, -0.5066, -0.5136), (-0.6854, -0.5065, -0.5135), (-0.5896, -0.8015, -0.01176), (0.01317, -0.9949, 8.115e-05), (0.5742, -0.8127, 8.115e-05), (0.5742, -0.8127, -3.36e-05), (0.01316, -0.9949, -3.361e-05), (0.005917, -0.9949, -0.01176), (0.2568, -0.8127, -0.5135), (0.2567, -0.8127, -0.5136), (0.005819, -0.9949, -0.01182), (0.5801, -0.8084, -0.01182), (0.27, -0.8083, -0.5136), (0.2699, -0.8084, -0.5135), (0.58, -0.8084, -0.01176), (0.9503, -0.2949, 8.116e-05), (0.9503, 0.2949, 8.115e-05), (0.9503, 0.2949, -3.361e-05), (0.9503, -0.2949, -3.361e-05), (0.9481, -0.3018, -0.01176), (0.8522, -0.006892, -0.5135), (0.8522, -0.006995, -0.5136), (0.9481, -0.3019, -0.01182), (0.9481, 0.3019, -0.01182), (0.8522, 0.006995, -0.5136), (0.8522, 0.006892, -0.5135), (0.9481, 0.3018, -0.01176), (0.4214, 0.32, -0.8427), (0.2664, 0.7972, -0.5326), (0.2663, 0.7972, -0.5326), (0.4213, 0.32, -0.8427), (0.4118, 0.3131, -0.85), (-0.1492, 0.4954, -0.85), (-0.1492, 0.4953, -0.85), (0.4118, 0.313, -0.85), (0.2531, 0.8015, -0.5326), (-0.1529, 0.5066, -0.8427), (-0.1528, 0.5065, -0.8427), (0.2532, 0.8014, -0.5326), (-0.1741, 0.4997, -0.8427), (-0.6759, 0.4997, -0.5326), (-0.6759, 0.4996, -0.5326), (-0.1741, 0.4996, -0.8427), (-0.1705, 0.4884, -0.85), (-0.5172, 0.01122, -0.85), (-0.5171, 0.01116, -0.85), (-0.1704, 0.4884, -0.85), (-0.6841, 0.4884, -0.5326), (-0.529, 0.01116, -0.8427), (-0.5289, 0.01122, -0.8427), (-0.684, 0.4884, -0.5326), (-0.529, -0.01116, -0.8427), (-0.6841, -0.4884, -0.5326), (-0.684, -0.4884, -0.5326), (-0.5289, -0.01122, -0.8427), (-0.5172, -0.01122, -0.85), (-0.1705, -0.4884, -0.85), (-0.1704, -0.4884, -0.85), (-0.5171, -0.01116, -0.85), (-0.6759, -0.4997, -0.5326), (-0.1741, -0.4997, -0.8427), (-0.1741, -0.4996, -0.8427), (-0.6759, -0.4996, -0.5326), (0.8405, 0.006995, -0.5326), (0.4346, 0.3019, -0.8427), (0.4345, 0.3018, -0.8427), (0.8405, 0.006892, -0.5326), (0.8405, -0.006892, -0.5326), (0.4345, -0.3018, -0.8427), (0.4346, -0.3019, -0.8427), (0.8405, -0.006995, -0.5326), (0.4249, 0.2949, -0.85), (0.4249, -0.2949, -0.85), (0.425, -0.2949, -0.85), (0.425, 0.2949, -0.85), (-0.1529, -0.5066, -0.8427), (0.2531, -0.8015, -0.5326), (0.2532, -0.8014, -0.5326), (-0.1528, -0.5065, -0.8427), (-0.1492, -0.4954, -0.85), (0.4118, -0.3131, -0.85), (0.4118, -0.313, -0.85), (-0.1492, -0.4953, -0.85), (0.2664, -0.7972, -0.5326), (0.4214, -0.32, -0.8427), (0.4213, -0.32, -0.8427), (0.2663, -0.7972, -0.5326), (-0.01351, -0.009814, -0.9942), (-0.166, -0.4791, -0.854), (-0.507, -0.009814, -0.854)], [], [(480, 481, 8, 138), (481, 480, 139, 9), (481, 482, 172, 8), (482, 481, 9, 173), (482, 480, 138, 172), (480, 482, 173, 139), (483, 484, 166, 14), (484, 483, 15, 167), (484, 485, 240, 166), (485, 484, 167, 241), (485, 483, 14, 240), (483, 485, 241, 15), (486, 487, 190, 4), (487, 486, 5, 191), (487, 488, 204, 190), (488, 487, 191, 205), (488, 486, 4, 204), (486, 488, 205, 5), (489, 490, 214, 6), (490, 489, 7, 215), (490, 491, 174, 214), (491, 490, 215, 175), (491, 489, 6, 174), (489, 491, 175, 7), (492, 493, 136, 0), (493, 492, 1, 137), (493, 494, 120, 136), (494, 493, 137, 121), (494, 492, 0, 120), (492, 494, 121, 1), (495, 496, 250, 16), (496, 495, 17, 251), (496, 497, 282, 250), (497, 496, 251, 283), (497, 495, 16, 282), (495, 497, 283, 17), (498, 499, 274, 24), (499, 498, 25, 275), (499, 500, 306, 274), (500, 499, 275, 307), (500, 498, 24, 306), (498, 500, 307, 25), (501, 502, 298, 34), (502, 501, 35, 299), (502, 503, 330, 298), (503, 502, 299, 331), (503, 501, 34, 330), (501, 503, 331, 35), (504, 505, 322, 44), (505, 504, 45, 323), (505, 506, 354, 322), (506, 505, 323, 355), (506, 504, 44, 354), (504, 506, 355, 45), (507, 508, 346, 56), (508, 507, 57, 347), (508, 509, 258, 346), (509, 508, 347, 259), (509, 507, 56, 258), (507, 509, 259, 57), (510, 511, 10, 132), (511, 510, 133, 11), (511, 512, 148, 10), (512, 511, 11, 149), (512, 510, 132, 148), (510, 512, 149, 133), (513, 514, 144, 124), (514, 513, 125, 145), (514, 515, 20, 144), (515, 514, 145, 21), (515, 513, 124, 20), (513, 515, 21, 125), (516, 517, 192, 184), (517, 516, 185, 193), (517, 518, 30, 192), (518, 517, 193, 31), (518, 516, 184, 30), (516, 518, 31, 185), (519, 520, 216, 208), (520, 519, 209, 217), (520, 521, 40, 216), (521, 520, 217, 41), (521, 519, 208, 40), (519, 521, 41, 209), (522, 523, 168, 160), (523, 522, 161, 169), (523, 524, 50, 168), (524, 523, 169, 51), (524, 522, 160, 50), (522, 524, 51, 161), (525, 526, 66, 378), (526, 525, 379, 67), (526, 527, 430, 66), (527, 526, 67, 431), (527, 525, 378, 430), (525, 527, 431, 379), (528, 529, 76, 390), (529, 528, 391, 77), (529, 530, 454, 76), (530, 529, 77, 455), (530, 528, 390, 454), (528, 530, 455, 391), (531, 532, 86, 402), (532, 531, 403, 87), (532, 533, 466, 86), (533, 532, 87, 467), (533, 531, 402, 466), (531, 533, 467, 403), (534, 535, 96, 414), (535, 534, 415, 97), (535, 536, 478, 96), (536, 535, 97, 479), (536, 534, 414, 478), (534, 536, 479, 415), (537, 538, 252, 244), (538, 537, 245, 253), (538, 539, 100, 252), (539, 538, 253, 101), (539, 537, 244, 100), (537, 539, 101, 245), (540, 541, 432, 424), (541, 540, 425, 433), (541, 542, 118, 432), (542, 541, 433, 119), (542, 540, 424, 118), (540, 542, 119, 425), (543, 544, 348, 340), (544, 543, 341, 349), (544, 545, 90, 348), (545, 544, 349, 91), (545, 543, 340, 90), (543, 545, 91, 341), (546, 547, 128, 182), (547, 546, 183, 129), (547, 548, 194, 128), (548, 547, 129, 195), (548, 546, 182, 194), (546, 548, 195, 183), (549, 550, 416, 440), (550, 549, 441, 417), (550, 551, 476, 416), (551, 550, 417, 477), (551, 549, 440, 476), (549, 551, 477, 441), (552, 553, 324, 316), (553, 552, 317, 325), (553, 554, 80, 324), (554, 553, 325, 81), (554, 552, 316, 80), (552, 554, 81, 317), (555, 556, 462, 472), (556, 555, 473, 463), (556, 557, 112, 462), (557, 556, 463, 113), (557, 555, 472, 112), (555, 557, 113, 473), (558, 559, 404, 470), (559, 558, 471, 405), (559, 560, 464, 404), (560, 559, 405, 465), (560, 558, 470, 464), (558, 560, 465, 471), (561, 562, 300, 292), (562, 561, 293, 301), (562, 563, 70, 300), (563, 562, 301, 71), (563, 561, 292, 70), (561, 563, 71, 293), (564, 565, 450, 460), (565, 564, 461, 451), (565, 566, 114, 450), (566, 565, 451, 115), (566, 564, 460, 114), (564, 566, 115, 461), (567, 568, 392, 458), (568, 567, 459, 393), (568, 569, 452, 392), (569, 568, 393, 453), (569, 567, 458, 452), (567, 569, 453, 459), (570, 571, 276, 268), (571, 570, 269, 277), (571, 572, 60, 276), (572, 571, 277, 61), (572, 570, 268, 60), (570, 572, 61, 269), (573, 574, 426, 448), (574, 573, 449, 427), (574, 575, 116, 426), (575, 574, 427, 117), (575, 573, 448, 116), (573, 575, 117, 449), (576, 577, 380, 446), (577, 576, 447, 381), (577, 578, 428, 380), (578, 577, 381, 429), (578, 576, 446, 428), (576, 578, 429, 447), (579, 580, 474, 442), (580, 579, 443, 475), (580, 581, 110, 474), (581, 580, 475, 111), (581, 579, 442, 110), (579, 581, 111, 443), (582, 583, 418, 104), (583, 582, 105, 419), (583, 584, 438, 418), (584, 583, 419, 439), (584, 582, 104, 438), (582, 584, 439, 105), (585, 586, 272, 308), (586, 585, 309, 273), (586, 587, 374, 272), (587, 586, 273, 375), (587, 585, 308, 374), (585, 587, 375, 309), (588, 589, 408, 262), (589, 588, 263, 409), (589, 590, 102, 408), (590, 589, 409, 103), (590, 588, 262, 102), (588, 590, 103, 263), (591, 592, 406, 94), (592, 591, 95, 407), (592, 593, 468, 406), (593, 592, 407, 469), (593, 591, 94, 468), (591, 593, 469, 95), (594, 595, 368, 422), (595, 594, 423, 369), (595, 596, 434, 368), (596, 595, 369, 435), (596, 594, 422, 434), (594, 596, 435, 423), (597, 598, 396, 358), (598, 597, 359, 397), (598, 599, 92, 396), (599, 598, 397, 93), (599, 597, 358, 92), (597, 599, 93, 359), (600, 601, 394, 84), (601, 600, 85, 395), (601, 602, 456, 394), (602, 601, 395, 457), (602, 600, 84, 456), (600, 602, 457, 85), (603, 604, 320, 356), (604, 603, 357, 321), (604, 605, 398, 320), (605, 604, 321, 399), (605, 603, 356, 398), (603, 605, 399, 357), (606, 607, 384, 334), (607, 606, 335, 385), (607, 608, 82, 384), (608, 607, 385, 83), (608, 606, 334, 82), (606, 608, 83, 335), (609, 610, 382, 74), (610, 609, 75, 383), (610, 611, 444, 382), (611, 610, 383, 445), (611, 609, 74, 444), (609, 611, 445, 75), (612, 613, 296, 332), (613, 612, 333, 297), (613, 614, 386, 296), (614, 613, 297, 387), (614, 612, 332, 386), (612, 614, 387, 333), (615, 616, 372, 310), (616, 615, 311, 373), (616, 617, 72, 372), (617, 616, 373, 73), (617, 615, 310, 72), (615, 617, 73, 311), (618, 619, 370, 64), (619, 618, 65, 371), (619, 620, 420, 370), (620, 619, 371, 421), (620, 618, 64, 420), (618, 620, 421, 65), (621, 622, 344, 260), (622, 621, 261, 345), (622, 623, 410, 344), (623, 622, 345, 411), (623, 621, 260, 410), (621, 623, 411, 261), (624, 625, 106, 366), (625, 624, 367, 107), (625, 626, 436, 106), (626, 625, 107, 437), (626, 624, 366, 436), (624, 626, 437, 367), (627, 628, 98, 342), (628, 627, 343, 99), (628, 629, 412, 98), (629, 628, 99, 413), (629, 627, 342, 412), (627, 629, 413, 343), (630, 631, 248, 284), (631, 630, 285, 249), (631, 632, 362, 248), (632, 631, 249, 363), (632, 630, 284, 362), (630, 632, 363, 285), (633, 634, 228, 178), (634, 633, 179, 229), (634, 635, 52, 228), (635, 634, 229, 53), (635, 633, 178, 52), (633, 635, 53, 179), (636, 637, 88, 318), (637, 636, 319, 89), (637, 638, 400, 88), (638, 637, 89, 401), (638, 636, 318, 400), (636, 638, 401, 319), (639, 640, 236, 338), (640, 639, 339, 237), (640, 641, 350, 236), (641, 640, 237, 351), (641, 639, 338, 350), (639, 641, 351, 339), (642, 643, 226, 42), (643, 642, 43, 227), (643, 644, 312, 226), (644, 643, 227, 313), (644, 642, 42, 312), (642, 644, 313, 43), (645, 646, 78, 294), (646, 645, 295, 79), (646, 647, 388, 78), (647, 646, 79, 389), (647, 645, 294, 388), (645, 647, 389, 295), (648, 649, 224, 314), (649, 648, 315, 225), (649, 650, 326, 224), (650, 649, 225, 327), (650, 648, 314, 326), (648, 650, 327, 315), (651, 652, 202, 32), (652, 651, 33, 203), (652, 653, 288, 202), (653, 652, 203, 289), (653, 651, 32, 288), (651, 653, 289, 33), (654, 655, 68, 270), (655, 654, 271, 69), (655, 656, 376, 68), (656, 655, 69, 377), (656, 654, 270, 376), (654, 656, 377, 271), (657, 658, 164, 242), (658, 657, 243, 165), (658, 659, 254, 164), (659, 658, 165, 255), (659, 657, 242, 254), (657, 659, 255, 243), (660, 661, 154, 22), (661, 660, 23, 155), (661, 662, 264, 154), (662, 661, 155, 265), (662, 660, 22, 264), (660, 662, 265, 23), (663, 664, 108, 246), (664, 663, 247, 109), (664, 665, 364, 108), (665, 664, 109, 365), (665, 663, 246, 364), (663, 665, 365, 247), (666, 667, 212, 176), (667, 666, 177, 213), (667, 668, 230, 212), (668, 667, 213, 231), (668, 666, 176, 230), (666, 668, 231, 177), (669, 670, 360, 286), (670, 669, 287, 361), (670, 671, 62, 360), (671, 670, 361, 63), (671, 669, 286, 62), (669, 671, 63, 287), (672, 673, 238, 54), (673, 672, 55, 239), (673, 674, 336, 238), (674, 673, 239, 337), (674, 672, 54, 336), (672, 674, 337, 55), (675, 676, 188, 206), (676, 675, 207, 189), (676, 677, 218, 188), (677, 676, 189, 219), (677, 675, 206, 218), (675, 677, 219, 207), (678, 679, 46, 234), (679, 678, 235, 47), (679, 680, 352, 46), (680, 679, 47, 353), (680, 678, 234, 352), (678, 680, 353, 235), (681, 682, 48, 210), (682, 681, 211, 49), (682, 683, 232, 48), (683, 682, 49, 233), (683, 681, 210, 232), (681, 683, 233, 211), (684, 685, 200, 290), (685, 684, 291, 201), (685, 686, 302, 200), (686, 685, 201, 303), (686, 684, 290, 302), (684, 686, 303, 291), (687, 688, 36, 222), (688, 687, 223, 37), (688, 689, 328, 36), (689, 688, 37, 329), (689, 687, 222, 328), (687, 689, 329, 223), (690, 691, 38, 186), (691, 690, 187, 39), (691, 692, 220, 38), (692, 691, 39, 221), (692, 690, 186, 220), (690, 692, 221, 187), (693, 694, 134, 122), (694, 693, 123, 135), (694, 695, 146, 134), (695, 694, 135, 147), (695, 693, 122, 146), (693, 695, 147, 123), (696, 697, 26, 198), (697, 696, 199, 27), (697, 698, 304, 26), (698, 697, 27, 305), (698, 696, 198, 304), (696, 698, 305, 199), (699, 700, 58, 162), (700, 699, 163, 59), (700, 701, 256, 58), (701, 700, 59, 257), (701, 699, 162, 256), (699, 701, 257, 163), (702, 703, 152, 266), (703, 702, 267, 153), (703, 704, 278, 152), (704, 703, 153, 279), (704, 702, 266, 278), (702, 704, 279, 267), (705, 706, 142, 12), (706, 705, 13, 143), (706, 707, 156, 142), (707, 706, 143, 157), (707, 705, 12, 156), (705, 707, 157, 13), (708, 709, 28, 126), (709, 708, 127, 29), (709, 710, 196, 28), (710, 709, 29, 197), (710, 708, 126, 196), (708, 710, 197, 127), (711, 712, 140, 158), (712, 711, 159, 141), (712, 713, 170, 140), (713, 712, 141, 171), (713, 711, 158, 170), (711, 713, 171, 159), (714, 715, 18, 150), (715, 714, 151, 19), (715, 716, 280, 18), (716, 715, 19, 281), (716, 714, 150, 280), (714, 716, 281, 151), (717, 718, 2, 0), (718, 717, 1, 3), (718, 719, 4, 2), (719, 718, 3, 5), (719, 720, 6, 4), (720, 719, 5, 7), (720, 721, 8, 6), (721, 720, 7, 9), (721, 717, 0, 8), (717, 721, 9, 1), (722, 723, 12, 10), (723, 722, 11, 13), (723, 724, 14, 12), (724, 723, 13, 15), (724, 725, 16, 14), (725, 724, 15, 17), (725, 726, 18, 16), (726, 725, 17, 19), (726, 722, 10, 18), (722, 726, 19, 11), (727, 728, 22, 20), (728, 727, 21, 23), (728, 729, 24, 22), (729, 728, 23, 25), (729, 730, 26, 24), (730, 729, 25, 27), (730, 731, 28, 26), (731, 730, 27, 29), (731, 727, 20, 28), (727, 731, 29, 21), (732, 733, 32, 30), (733, 732, 31, 33), (733, 734, 34, 32), (734, 733, 33, 35), (734, 735, 36, 34), (735, 734, 35, 37), (735, 736, 38, 36), (736, 735, 37, 39), (736, 732, 30, 38), (732, 736, 39, 31), (737, 738, 42, 40), (738, 737, 41, 43), (738, 739, 44, 42), (739, 738, 43, 45), (739, 740, 46, 44), (740, 739, 45, 47), (740, 741, 48, 46), (741, 740, 47, 49), (741, 737, 40, 48), (737, 741, 49, 41), (742, 743, 52, 50), (743, 742, 51, 53), (743, 744, 54, 52), (744, 743, 53, 55), (744, 745, 56, 54), (745, 744, 55, 57), (745, 746, 58, 56), (746, 745, 57, 59), (746, 742, 50, 58), (742, 746, 59, 51), (747, 748, 62, 60), (748, 747, 61, 63), (748, 749, 64, 62), (749, 748, 63, 65), (749, 750, 66, 64), (750, 749, 65, 67), (750, 751, 68, 66), (751, 750, 67, 69), (751, 747, 60, 68), (747, 751, 69, 61), (752, 753, 72, 70), (753, 752, 71, 73), (753, 754, 74, 72), (754, 753, 73, 75), (754, 755, 76, 74), (755, 754, 75, 77), (755, 756, 78, 76), (756, 755, 77, 79), (756, 752, 70, 78), (752, 756, 79, 71), (757, 758, 82, 80), (758, 757, 81, 83), (758, 759, 84, 82), (759, 758, 83, 85), (759, 760, 86, 84), (760, 759, 85, 87), (760, 761, 88, 86), (761, 760, 87, 89), (761, 757, 80, 88), (757, 761, 89, 81), (762, 763, 92, 90), (763, 762, 91, 93), (763, 764, 94, 92), (764, 763, 93, 95), (764, 765, 96, 94), (765, 764, 95, 97), (765, 766, 98, 96), (766, 765, 97, 99), (766, 762, 90, 98), (762, 766, 99, 91), (767, 768, 102, 100), (768, 767, 101, 103), (768, 769, 104, 102), (769, 768, 103, 105), (769, 770, 106, 104), (770, 769, 105, 107), (770, 771, 108, 106), (771, 770, 107, 109), (771, 767, 100, 108), (767, 771, 109, 101), (772, 773, 112, 110), (773, 772, 111, 113), (773, 774, 114, 112), (774, 773, 113, 115), (774, 775, 116, 114), (775, 774, 115, 117), (775, 776, 118, 116), (776, 775, 117, 119), (776, 772, 110, 118), (772, 776, 119, 111), (777, 778, 122, 120), (778, 777, 121, 123), (778, 779, 124, 122), (779, 778, 123, 125), (779, 780, 126, 124), (780, 779, 125, 127), (780, 781, 128, 126), (781, 780, 127, 129), (781, 782, 130, 128), (782, 781, 129, 131), (782, 777, 120, 130), (777, 782, 131, 121), (783, 784, 134, 132), (784, 783, 133, 135), (784, 785, 136, 134), (785, 784, 135, 137), (785, 786, 138, 136), (786, 785, 137, 139), (786, 787, 140, 138), (787, 786, 139, 141), (787, 788, 142, 140), (788, 787, 141, 143), (788, 783, 132, 142), (783, 788, 143, 133), (789, 790, 146, 144), (790, 789, 145, 147), (790, 791, 148, 146), (791, 790, 147, 149), (791, 792, 150, 148), (792, 791, 149, 151), (792, 793, 152, 150), (793, 792, 151, 153), (793, 794, 154, 152), (794, 793, 153, 155), (794, 789, 144, 154), (789, 794, 155, 145), (795, 796, 158, 156), (796, 795, 157, 159), (796, 797, 160, 158), (797, 796, 159, 161), (797, 798, 162, 160), (798, 797, 161, 163), (798, 799, 164, 162), (799, 798, 163, 165), (799, 800, 166, 164), (800, 799, 165, 167), (800, 795, 156, 166), (795, 800, 167, 157), (801, 802, 170, 168), (802, 801, 169, 171), (802, 803, 172, 170), (803, 802, 171, 173), (803, 804, 174, 172), (804, 803, 173, 175), (804, 805, 176, 174), (805, 804, 175, 177), (805, 806, 178, 176), (806, 805, 177, 179), (806, 801, 168, 178), (801, 806, 179, 169), (807, 808, 182, 180), (808, 807, 181, 183), (808, 809, 184, 182), (809, 808, 183, 185), (809, 810, 186, 184), (810, 809, 185, 187), (810, 811, 188, 186), (811, 810, 187, 189), (811, 812, 190, 188), (812, 811, 189, 191), (812, 807, 180, 190), (807, 812, 191, 181), (813, 814, 194, 192), (814, 813, 193, 195), (814, 815, 196, 194), (815, 814, 195, 197), (815, 816, 198, 196), (816, 815, 197, 199), (816, 817, 200, 198), (817, 816, 199, 201), (817, 818, 202, 200), (818, 817, 201, 203), (818, 813, 192, 202), (813, 818, 203, 193), (819, 820, 206, 204), (820, 819, 205, 207), (820, 821, 208, 206), (821, 820, 207, 209), (821, 822, 210, 208), (822, 821, 209, 211), (822, 823, 212, 210), (823, 822, 211, 213), (823, 824, 214, 212), (824, 823, 213, 215), (824, 819, 204, 214), (819, 824, 215, 205), (825, 826, 218, 216), (826, 825, 217, 219), (826, 827, 220, 218), (827, 826, 219, 221), (827, 828, 222, 220), (828, 827, 221, 223), (828, 829, 224, 222), (829, 828, 223, 225), (829, 830, 226, 224), (830, 829, 225, 227), (830, 825, 216, 226), (825, 830, 227, 217), (831, 832, 230, 228), (832, 831, 229, 231), (832, 833, 232, 230), (833, 832, 231, 233), (833, 834, 234, 232), (834, 833, 233, 235), (834, 835, 236, 234), (835, 834, 235, 237), (835, 836, 238, 236), (836, 835, 237, 239), (836, 831, 228, 238), (831, 836, 239, 229), (837, 838, 242, 240), (838, 837, 241, 243), (838, 839, 244, 242), (839, 838, 243, 245), (839, 840, 246, 244), (840, 839, 245, 247), (840, 841, 248, 246), (841, 840, 247, 249), (841, 842, 250, 248), (842, 841, 249, 251), (842, 837, 240, 250), (837, 842, 251, 241), (843, 844, 254, 252), (844, 843, 253, 255), (844, 845, 256, 254), (845, 844, 255, 257), (845, 846, 258, 256), (846, 845, 257, 259), (846, 847, 260, 258), (847, 846, 259, 261), (847, 848, 262, 260), (848, 847, 261, 263), (848, 843, 252, 262), (843, 848, 263, 253), (849, 850, 266, 264), (850, 849, 265, 267), (850, 851, 268, 266), (851, 850, 267, 269), (851, 852, 270, 268), (852, 851, 269, 271), (852, 853, 272, 270), (853, 852, 271, 273), (853, 854, 274, 272), (854, 853, 273, 275), (854, 849, 264, 274), (849, 854, 275, 265), (855, 856, 278, 276), (856, 855, 277, 279), (856, 857, 280, 278), (857, 856, 279, 281), (857, 858, 282, 280), (858, 857, 281, 283), (858, 859, 284, 282), (859, 858, 283, 285), (859, 860, 286, 284), (860, 859, 285, 287), (860, 855, 276, 286), (855, 860, 287, 277), (861, 862, 290, 288), (862, 861, 289, 291), (862, 863, 292, 290), (863, 862, 291, 293), (863, 864, 294, 292), (864, 863, 293, 295), (864, 865, 296, 294), (865, 864, 295, 297), (865, 866, 298, 296), (866, 865, 297, 299), (866, 861, 288, 298), (861, 866, 299, 289), (867, 868, 302, 300), (868, 867, 301, 303), (868, 869, 304, 302), (869, 868, 303, 305), (869, 870, 306, 304), (870, 869, 305, 307), (870, 871, 308, 306), (871, 870, 307, 309), (871, 872, 310, 308), (872, 871, 309, 311), (872, 867, 300, 310), (867, 872, 311, 301), (873, 874, 314, 312), (874, 873, 313, 315), (874, 875, 316, 314), (875, 874, 315, 317), (875, 876, 318, 316), (876, 875, 317, 319), (876, 877, 320, 318), (877, 876, 319, 321), (877, 878, 322, 320), (878, 877, 321, 323), (878, 873, 312, 322), (873, 878, 323, 313), (879, 880, 326, 324), (880, 879, 325, 327), (880, 881, 328, 326), (881, 880, 327, 329), (881, 882, 330, 328), (882, 881, 329, 331), (882, 883, 332, 330), (883, 882, 331, 333), (883, 884, 334, 332), (884, 883, 333, 335), (884, 879, 324, 334), (879, 884, 335, 325), (885, 886, 338, 336), (886, 885, 337, 339), (886, 887, 340, 338), (887, 886, 339, 341), (887, 888, 342, 340), (888, 887, 341, 343), (888, 889, 344, 342), (889, 888, 343, 345), (889, 890, 346, 344), (890, 889, 345, 347), (890, 885, 336, 346), (885, 890, 347, 337), (891, 892, 350, 348), (892, 891, 349, 351), (892, 893, 352, 350), (893, 892, 351, 353), (893, 894, 354, 352), (894, 893, 353, 355), (894, 895, 356, 354), (895, 894, 355, 357), (895, 896, 358, 356), (896, 895, 357, 359), (896, 891, 348, 358), (891, 896, 359, 349), (897, 898, 362, 360), (898, 897, 361, 363), (898, 899, 364, 362), (899, 898, 363, 365), (899, 900, 366, 364), (900, 899, 365, 367), (900, 901, 368, 366), (901, 900, 367, 369), (901, 902, 370, 368), (902, 901, 369, 371), (902, 897, 360, 370), (897, 902, 371, 361), (903, 904, 374, 372), (904, 903, 373, 375), (904, 905, 376, 374), (905, 904, 375, 377), (905, 906, 378, 376), (906, 905, 377, 379), (906, 907, 380, 378), (907, 906, 379, 381), (907, 908, 382, 380), (908, 907, 381, 383), (908, 903, 372, 382), (903, 908, 383, 373), (909, 910, 386, 384), (910, 909, 385, 387), (910, 911, 388, 386), (911, 910, 387, 389), (911, 912, 390, 388), (912, 911, 389, 391), (912, 913, 392, 390), (913, 912, 391, 393), (913, 914, 394, 392), (914, 913, 393, 395), (914, 909, 384, 394), (909, 914, 395, 385), (915, 916, 398, 396), (916, 915, 397, 399), (916, 917, 400, 398), (917, 916, 399, 401), (917, 918, 402, 400), (918, 917, 401, 403), (918, 919, 404, 402), (919, 918, 403, 405), (919, 920, 406, 404), (920, 919, 405, 407), (920, 915, 396, 406), (915, 920, 407, 397), (921, 922, 410, 408), (922, 921, 409, 411), (922, 923, 412, 410), (923, 922, 411, 413), (923, 924, 414, 412), (924, 923, 413, 415), (924, 925, 416, 414), (925, 924, 415, 417), (925, 926, 418, 416), (926, 925, 417, 419), (926, 921, 408, 418), (921, 926, 419, 409), (927, 928, 422, 420), (928, 927, 421, 423), (928, 929, 424, 422), (929, 928, 423, 425), (929, 930, 426, 424), (930, 929, 425, 427), (930, 931, 428, 426), (931, 930, 427, 429), (931, 932, 430, 428), (932, 931, 429, 431), (932, 927, 420, 430), (927, 932, 431, 421), (933, 934, 434, 432), (934, 933, 433, 435), (934, 935, 436, 434), (935, 934, 435, 437), (935, 936, 438, 436), (936, 935, 437, 439), (936, 937, 440, 438), (937, 936, 439, 441), (937, 938, 442, 440), (938, 937, 441, 443), (938, 933, 432, 442), (933, 938, 443, 433), (939, 940, 446, 444), (940, 939, 445, 447), (940, 941, 448, 446), (941, 940, 447, 449), (941, 942, 450, 448), (942, 941, 449, 451), (942, 943, 452, 450), (943, 942, 451, 453), (943, 944, 454, 452), (944, 943, 453, 455), (944, 939, 444, 454), (939, 944, 455, 445), (945, 946, 458, 456), (946, 945, 457, 459), (946, 947, 460, 458), (947, 946, 459, 461), (947, 948, 462, 460), (948, 947, 461, 463), (948, 949, 464, 462), (949, 948, 463, 465), (949, 950, 466, 464), (950, 949, 465, 467), (950, 945, 456, 466), (945, 950, 467, 457), (951, 952, 470, 468), (952, 951, 469, 471), (952, 953, 472, 470), (953, 952, 471, 473), (953, 954, 474, 472), (954, 953, 473, 475), (954, 955, 476, 474), (955, 954, 475, 477), (955, 956, 478, 476), (956, 955, 477, 479), (956, 951, 468, 478), (951, 956, 479, 469), (957, 958, 2, 130), (958, 957, 131, 3), (958, 959, 0, 2), (959, 958, 3, 1), (959, 960, 120, 0), (960, 959, 1, 121), (960, 957, 130, 120), (957, 960, 121, 131), (961, 962, 12, 142), (962, 961, 143, 13), (962, 963, 10, 12), (963, 962, 13, 11), (963, 964, 132, 10), (964, 963, 11, 133), (964, 961, 142, 132), (961, 964, 133, 143), (965, 966, 22, 154), (966, 965, 155, 23), (966, 967, 20, 22), (967, 966, 23, 21), (967, 968, 144, 20), (968, 967, 21, 145), (968, 965, 154, 144), (965, 968, 145, 155), (969, 970, 14, 166), (970, 969, 167, 15), (970, 971, 12, 14), (971, 970, 15, 13), (971, 972, 156, 12), (972, 971, 13, 157), (972, 969, 166, 156), (969, 972, 157, 167), (973, 974, 52, 178), (974, 973, 179, 53), (974, 975, 50, 52), (975, 974, 53, 51), (975, 976, 168, 50), (976, 975, 51, 169), (976, 973, 178, 168), (973, 976, 169, 179), (977, 978, 4, 190), (978, 977, 191, 5), (978, 979, 2, 4), (979, 978, 5, 3), (979, 980, 180, 2), (980, 979, 3, 181), (980, 977, 190, 180), (977, 980, 181, 191), (981, 982, 32, 202), (982, 981, 203, 33), (982, 983, 30, 32), (983, 982, 33, 31), (983, 984, 192, 30), (984, 983, 31, 193), (984, 981, 202, 192), (981, 984, 193, 203), (985, 986, 6, 214), (986, 985, 215, 7), (986, 987, 4, 6), (987, 986, 7, 5), (987, 988, 204, 4), (988, 987, 5, 205), (988, 985, 214, 204), (985, 988, 205, 215), (989, 990, 42, 226), (990, 989, 227, 43), (990, 991, 40, 42), (991, 990, 43, 41), (991, 992, 216, 40), (992, 991, 41, 217), (992, 989, 226, 216), (989, 992, 217, 227), (993, 994, 54, 238), (994, 993, 239, 55), (994, 995, 52, 54), (995, 994, 55, 53), (995, 996, 228, 52), (996, 995, 53, 229), (996, 993, 238, 228), (993, 996, 229, 239), (997, 998, 16, 250), (998, 997, 251, 17), (998, 999, 14, 16), (999, 998, 17, 15), (999, 1000, 240, 14), (1000, 999, 15, 241), (1000, 997, 250, 240), (997, 1000, 241, 251), (1001, 1002, 102, 262), (1002, 1001, 263, 103), (1002, 1003, 100, 102), (1003, 1002, 103, 101), (1003, 1004, 252, 100), (1004, 1003, 101, 253), (1004, 1001, 262, 252), (1001, 1004, 253, 263), (1005, 1006, 24, 274), (1006, 1005, 275, 25), (1006, 1007, 22, 24), (1007, 1006, 25, 23), (1007, 1008, 264, 22), (1008, 1007, 23, 265), (1008, 1005, 274, 264), (1005, 1008, 265, 275), (1009, 1010, 62, 286), (1010, 1009, 287, 63), (1010, 1011, 60, 62), (1011, 1010, 63, 61), (1011, 1012, 276, 60), (1012, 1011, 61, 277), (1012, 1009, 286, 276), (1009, 1012, 277, 287), (1013, 1014, 34, 298), (1014, 1013, 299, 35), (1014, 1015, 32, 34), (1015, 1014, 35, 33), (1015, 1016, 288, 32), (1016, 1015, 33, 289), (1016, 1013, 298, 288), (1013, 1016, 289, 299), (1017, 1018, 72, 310), (1018, 1017, 311, 73), (1018, 1019, 70, 72), (1019, 1018, 73, 71), (1019, 1020, 300, 70), (1020, 1019, 71, 301), (1020, 1017, 310, 300), (1017, 1020, 301, 311), (1021, 1022, 44, 322), (1022, 1021, 323, 45), (1022, 1023, 42, 44), (1023, 1022, 45, 43), (1023, 1024, 312, 42), (1024, 1023, 43, 313), (1024, 1021, 322, 312), (1021, 1024, 313, 323), (1025, 1026, 82, 334), (1026, 1025, 335, 83), (1026, 1027, 80, 82), (1027, 1026, 83, 81), (1027, 1028, 324, 80), (1028, 1027, 81, 325), (1028, 1025, 334, 324), (1025, 1028, 325, 335), (1029, 1030, 56, 346), (1030, 1029, 347, 57), (1030, 1031, 54, 56), (1031, 1030, 57, 55), (1031, 1032, 336, 54), (1032, 1031, 55, 337), (1032, 1029, 346, 336), (1029, 1032, 337, 347), (1033, 1034, 92, 358), (1034, 1033, 359, 93), (1034, 1035, 90, 92), (1035, 1034, 93, 91), (1035, 1036, 348, 90), (1036, 1035, 91, 349), (1036, 1033, 358, 348), (1033, 1036, 349, 359), (1037, 1038, 64, 370), (1038, 1037, 371, 65), (1038, 1039, 62, 64), (1039, 1038, 65, 63), (1039, 1040, 360, 62), (1040, 1039, 63, 361), (1040, 1037, 370, 360), (1037, 1040, 361, 371), (1041, 1042, 74, 382), (1042, 1041, 383, 75), (1042, 1043, 72, 74), (1043, 1042, 75, 73), (1043, 1044, 372, 72), (1044, 1043, 73, 373), (1044, 1041, 382, 372), (1041, 1044, 373, 383), (1045, 1046, 84, 394), (1046, 1045, 395, 85), (1046, 1047, 82, 84), (1047, 1046, 85, 83), (1047, 1048, 384, 82), (1048, 1047, 83, 385), (1048, 1045, 394, 384), (1045, 1048, 385, 395), (1049, 1050, 94, 406), (1050, 1049, 407, 95), (1050, 1051, 92, 94), (1051, 1050, 95, 93), (1051, 1052, 396, 92), (1052, 1051, 93, 397), (1052, 1049, 406, 396), (1049, 1052, 397, 407), (1053, 1054, 104, 418), (1054, 1053, 419, 105), (1054, 1055, 102, 104), (1055, 1054, 105, 103), (1055, 1056, 408, 102), (1056, 1055, 103, 409), (1056, 1053, 418, 408), (1053, 1056, 409, 419), (1057, 1058, 66, 430), (1058, 1057, 431, 67), (1058, 1059, 64, 66), (1059, 1058, 67, 65), (1059, 1060, 420, 64), (1060, 1059, 65, 421), (1060, 1057, 430, 420), (1057, 1060, 421, 431), (1061, 1062, 110, 442), (1062, 1061, 443, 111), (1062, 1063, 118, 110), (1063, 1062, 111, 119), (1063, 1064, 432, 118), (1064, 1063, 119, 433), (1064, 1061, 442, 432), (1061, 1064, 433, 443), (1065, 1066, 76, 454), (1066, 1065, 455, 77), (1066, 1067, 74, 76), (1067, 1066, 77, 75), (1067, 1068, 444, 74), (1068, 1067, 75, 445), (1068, 1065, 454, 444), (1065, 1068, 445, 455), (1069, 1070, 86, 466), (1070, 1069, 467, 87), (1070, 1071, 84, 86), (1071, 1070, 87, 85), (1071, 1072, 456, 84), (1072, 1071, 85, 457), (1072, 1069, 466, 456), (1069, 1072, 457, 467), (1073, 1074, 96, 478), (1074, 1073, 479, 97), (1074, 1075, 94, 96), (1075, 1074, 97, 95), (1075, 1076, 468, 94), (1076, 1075, 95, 469), (1076, 1073, 478, 468), (1073, 1076, 469, 479), (1077, 1078, 126, 28), (1078, 1077, 29, 127), (1078, 1079, 124, 126), (1079, 1078, 127, 125), (1079, 1080, 20, 124), (1080, 1079, 125, 21), (1080, 1077, 28, 20), (1077, 1080, 21, 29), (1081, 1082, 138, 8), (1082, 1081, 9, 139), (1082, 1083, 136, 138), (1083, 1082, 139, 137), (1083, 1084, 0, 136), (1084, 1083, 137, 1), (1084, 1081, 8, 0), (1081, 1084, 1, 9), (1085, 1086, 150, 18), (1086, 1085, 19, 151), (1086, 1087, 148, 150), (1087, 1086, 151, 149), (1087, 1088, 10, 148), (1088, 1087, 149, 11), (1088, 1085, 18, 10), (1085, 1088, 11, 19), (1089, 1090, 162, 58), (1090, 1089, 59, 163), (1090, 1091, 160, 162), (1091, 1090, 163, 161), (1091, 1092, 50, 160), (1092, 1091, 161, 51), (1092, 1089, 58, 50), (1089, 1092, 51, 59), (1093, 1094, 174, 6), (1094, 1093, 7, 175), (1094, 1095, 172, 174), (1095, 1094, 175, 173), (1095, 1096, 8, 172), (1096, 1095, 173, 9), (1096, 1093, 6, 8), (1093, 1096, 9, 7), (1097, 1098, 186, 38), (1098, 1097, 39, 187), (1098, 1099, 184, 186), (1099, 1098, 187, 185), (1099, 1100, 30, 184), (1100, 1099, 185, 31), (1100, 1097, 38, 30), (1097, 1100, 31, 39), (1101, 1102, 198, 26), (1102, 1101, 27, 199), (1102, 1103, 196, 198), (1103, 1102, 199, 197), (1103, 1104, 28, 196), (1104, 1103, 197, 29), (1104, 1101, 26, 28), (1101, 1104, 29, 27), (1105, 1106, 210, 48), (1106, 1105, 49, 211), (1106, 1107, 208, 210), (1107, 1106, 211, 209), (1107, 1108, 40, 208), (1108, 1107, 209, 41), (1108, 1105, 48, 40), (1105, 1108, 41, 49), (1109, 1110, 222, 36), (1110, 1109, 37, 223), (1110, 1111, 220, 222), (1111, 1110, 223, 221), (1111, 1112, 38, 220), (1112, 1111, 221, 39), (1112, 1109, 36, 38), (1109, 1112, 39, 37), (1113, 1114, 234, 46), (1114, 1113, 47, 235), (1114, 1115, 232, 234), (1115, 1114, 235, 233), (1115, 1116, 48, 232), (1116, 1115, 233, 49), (1116, 1113, 46, 48), (1113, 1116, 49, 47), (1117, 1118, 246, 108), (1118, 1117, 109, 247), (1118, 1119, 244, 246), (1119, 1118, 247, 245), (1119, 1120, 100, 244), (1120, 1119, 245, 101), (1120, 1117, 108, 100), (1117, 1120, 101, 109), (1121, 1122, 258, 56), (1122, 1121, 57, 259), (1122, 1123, 256, 258), (1123, 1122, 259, 257), (1123, 1124, 58, 256), (1124, 1123, 257, 59), (1124, 1121, 56, 58), (1121, 1124, 59, 57), (1125, 1126, 270, 68), (1126, 1125, 69, 271), (1126, 1127, 268, 270), (1127, 1126, 271, 269), (1127, 1128, 60, 268), (1128, 1127, 269, 61), (1128, 1125, 68, 60), (1125, 1128, 61, 69), (1129, 1130, 282, 16), (1130, 1129, 17, 283), (1130, 1131, 280, 282), (1131, 1130, 283, 281), (1131, 1132, 18, 280), (1132, 1131, 281, 19), (1132, 1129, 16, 18), (1129, 1132, 19, 17), (1133, 1134, 294, 78), (1134, 1133, 79, 295), (1134, 1135, 292, 294), (1135, 1134, 295, 293), (1135, 1136, 70, 292), (1136, 1135, 293, 71), (1136, 1133, 78, 70), (1133, 1136, 71, 79), (1137, 1138, 306, 24), (1138, 1137, 25, 307), (1138, 1139, 304, 306), (1139, 1138, 307, 305), (1139, 1140, 26, 304), (1140, 1139, 305, 27), (1140, 1137, 24, 26), (1137, 1140, 27, 25), (1141, 1142, 318, 88), (1142, 1141, 89, 319), (1142, 1143, 316, 318), (1143, 1142, 319, 317), (1143, 1144, 80, 316), (1144, 1143, 317, 81), (1144, 1141, 88, 80), (1141, 1144, 81, 89), (1145, 1146, 330, 34), (1146, 1145, 35, 331), (1146, 1147, 328, 330), (1147, 1146, 331, 329), (1147, 1148, 36, 328), (1148, 1147, 329, 37), (1148, 1145, 34, 36), (1145, 1148, 37, 35), (1149, 1150, 342, 98), (1150, 1149, 99, 343), (1150, 1151, 340, 342), (1151, 1150, 343, 341), (1151, 1152, 90, 340), (1152, 1151, 341, 91), (1152, 1149, 98, 90), (1149, 1152, 91, 99), (1153, 1154, 354, 44), (1154, 1153, 45, 355), (1154, 1155, 352, 354), (1155, 1154, 355, 353), (1155, 1156, 46, 352), (1156, 1155, 353, 47), (1156, 1153, 44, 46), (1153, 1156, 47, 45), (1157, 1158, 366, 106), (1158, 1157, 107, 367), (1158, 1159, 364, 366), (1159, 1158, 367, 365), (1159, 1160, 108, 364), (1160, 1159, 365, 109), (1160, 1157, 106, 108), (1157, 1160, 109, 107), (1161, 1162, 378, 66), (1162, 1161, 67, 379), (1162, 1163, 376, 378), (1163, 1162, 379, 377), (1163, 1164, 68, 376), (1164, 1163, 377, 69), (1164, 1161, 66, 68), (1161, 1164, 69, 67), (1165, 1166, 390, 76), (1166, 1165, 77, 391), (1166, 1167, 388, 390), (1167, 1166, 391, 389), (1167, 1168, 78, 388), (1168, 1167, 389, 79), (1168, 1165, 76, 78), (1165, 1168, 79, 77), (1169, 1170, 402, 86), (1170, 1169, 87, 403), (1170, 1171, 400, 402), (1171, 1170, 403, 401), (1171, 1172, 88, 400), (1172, 1171, 401, 89), (1172, 1169, 86, 88), (1169, 1172, 89, 87), (1173, 1174, 414, 96), (1174, 1173, 97, 415), (1174, 1175, 412, 414), (1175, 1174, 415, 413), (1175, 1176, 98, 412), (1176, 1175, 413, 99), (1176, 1173, 96, 98), (1173, 1176, 99, 97), (1177, 1178, 426, 116), (1178, 1177, 117, 427), (1178, 1179, 424, 426), (1179, 1178, 427, 425), (1179, 1180, 118, 424), (1180, 1179, 425, 119), (1180, 1177, 116, 118), (1177, 1180, 119, 117), (1181, 1182, 438, 104), (1182, 1181, 105, 439), (1182, 1183, 436, 438), (1183, 1182, 439, 437), (1183, 1184, 106, 436), (1184, 1183, 437, 107), (1184, 1181, 104, 106), (1181, 1184, 107, 105), (1185, 1186, 450, 114), (1186, 1185, 115, 451), (1186, 1187, 448, 450), (1187, 1186, 451, 449), (1187, 1188, 116, 448), (1188, 1187, 449, 117), (1188, 1185, 114, 116), (1185, 1188, 117, 115), (1189, 1190, 462, 112), (1190, 1189, 113, 463), (1190, 1191, 460, 462), (1191, 1190, 463, 461), (1191, 1192, 114, 460), (1192, 1191, 461, 115), (1192, 1189, 112, 114), (1189, 1192, 115, 113), (1193, 1194, 474, 110), (1194, 1193, 111, 475), (1194, 1195, 472, 474), (1195, 1194, 475, 473), (1195, 1196, 112, 472), (1196, 1195, 473, 113), (1196, 1193, 110, 112), (1193, 1196, 113, 111), (1197, 1198, 476, 440), (1198, 1197, 441, 477), (1198, 1199, 474, 476), (1199, 1198, 477, 475), (1199, 1200, 442, 474), (1200, 1199, 475, 443), (1200, 1197, 440, 442), (1197, 1200, 443, 441), (1201, 1202, 418, 438), (1202, 1201, 439, 419), (1202, 1203, 416, 418), (1203, 1202, 419, 417), (1203, 1204, 440, 416), (1204, 1203, 417, 441), (1204, 1201, 438, 440), (1201, 1204, 441, 439), (1205, 1206, 416, 476), (1206, 1205, 477, 417), (1206, 1207, 414, 416), (1207, 1206, 417, 415), (1207, 1208, 478, 414), (1208, 1207, 415, 479), (1208, 1205, 476, 478), (1205, 1208, 479, 477), (1209, 1210, 464, 470), (1210, 1209, 471, 465), (1210, 1211, 462, 464), (1211, 1210, 465, 463), (1211, 1212, 472, 462), (1212, 1211, 463, 473), (1212, 1209, 470, 472), (1209, 1212, 473, 471), (1213, 1214, 406, 468), (1214, 1213, 469, 407), (1214, 1215, 404, 406), (1215, 1214, 407, 405), (1215, 1216, 470, 404), (1216, 1215, 405, 471), (1216, 1213, 468, 470), (1213, 1216, 471, 469), (1217, 1218, 404, 464), (1218, 1217, 465, 405), (1218, 1219, 402, 404), (1219, 1218, 405, 403), (1219, 1220, 466, 402), (1220, 1219, 403, 467), (1220, 1217, 464, 466), (1217, 1220, 467, 465), (1221, 1222, 452, 458), (1222, 1221, 459, 453), (1222, 1223, 450, 452), (1223, 1222, 453, 451), (1223, 1224, 460, 450), (1224, 1223, 451, 461), (1224, 1221, 458, 460), (1221, 1224, 461, 459), (1225, 1226, 394, 456), (1226, 1225, 457, 395), (1226, 1227, 392, 394), (1227, 1226, 395, 393), (1227, 1228, 458, 392), (1228, 1227, 393, 459), (1228, 1225, 456, 458), (1225, 1228, 459, 457), (1229, 1230, 392, 452), (1230, 1229, 453, 393), (1230, 1231, 390, 392), (1231, 1230, 393, 391), (1231, 1232, 454, 390), (1232, 1231, 391, 455), (1232, 1229, 452, 454), (1229, 1232, 455, 453), (1233, 1234, 428, 446), (1234, 1233, 447, 429), (1234, 1235, 426, 428), (1235, 1234, 429, 427), (1235, 1236, 448, 426), (1236, 1235, 427, 449), (1236, 1233, 446, 448), (1233, 1236, 449, 447), (1237, 1238, 382, 444), (1238, 1237, 445, 383), (1238, 1239, 380, 382), (1239, 1238, 383, 381), (1239, 1240, 446, 380), (1240, 1239, 381, 447), (1240, 1237, 444, 446), (1237, 1240, 447, 445), (1241, 1242, 380, 428), (1242, 1241, 429, 381), (1242, 1243, 378, 380), (1243, 1242, 381, 379), (1243, 1244, 430, 378), (1244, 1243, 379, 431), (1244, 1241, 428, 430), (1241, 1244, 431, 429), (1245, 1246, 434, 422), (1246, 1245, 423, 435), (1246, 1247, 432, 434), (1247, 1246, 435, 433), (1247, 1248, 424, 432), (1248, 1247, 433, 425), (1248, 1245, 422, 424), (1245, 1248, 425, 423), (1249, 1250, 370, 420), (1250, 1249, 421, 371), (1250, 1251, 368, 370), (1251, 1250, 371, 369), (1251, 1252, 422, 368), (1252, 1251, 369, 423), (1252, 1249, 420, 422), (1249, 1252, 423, 421), (1253, 1254, 368, 434), (1254, 1253, 435, 369), (1254, 1255, 366, 368), (1255, 1254, 369, 367), (1255, 1256, 436, 366), (1256, 1255, 367, 437), (1256, 1253, 434, 436), (1253, 1256, 437, 435), (1257, 1258, 410, 260), (1258, 1257, 261, 411), (1258, 1259, 408, 410), (1259, 1258, 411, 409), (1259, 1260, 262, 408), (1260, 1259, 409, 263), (1260, 1257, 260, 262), (1257, 1260, 263, 261), (1261, 1262, 346, 258), (1262, 1261, 259, 347), (1262, 1263, 344, 346), (1263, 1262, 347, 345), (1263, 1264, 260, 344), (1264, 1263, 345, 261), (1264, 1261, 258, 260), (1261, 1264, 261, 259), (1265, 1266, 344, 410), (1266, 1265, 411, 345), (1266, 1267, 342, 344), (1267, 1266, 345, 343), (1267, 1268, 412, 342), (1268, 1267, 343, 413), (1268, 1265, 410, 412), (1265, 1268, 413, 411), (1269, 1270, 398, 356), (1270, 1269, 357, 399), (1270, 1271, 396, 398), (1271, 1270, 399, 397), (1271, 1272, 358, 396), (1272, 1271, 397, 359), (1272, 1269, 356, 358), (1269, 1272, 359, 357), (1273, 1274, 322, 354), (1274, 1273, 355, 323), (1274, 1275, 320, 322), (1275, 1274, 323, 321), (1275, 1276, 356, 320), (1276, 1275, 321, 357), (1276, 1273, 354, 356), (1273, 1276, 357, 355), (1277, 1278, 320, 398), (1278, 1277, 399, 321), (1278, 1279, 318, 320), (1279, 1278, 321, 319), (1279, 1280, 400, 318), (1280, 1279, 319, 401), (1280, 1277, 398, 400), (1277, 1280, 401, 399), (1281, 1282, 386, 332), (1282, 1281, 333, 387), (1282, 1283, 384, 386), (1283, 1282, 387, 385), (1283, 1284, 334, 384), (1284, 1283, 385, 335), (1284, 1281, 332, 334), (1281, 1284, 335, 333), (1285, 1286, 298, 330), (1286, 1285, 331, 299), (1286, 1287, 296, 298), (1287, 1286, 299, 297), (1287, 1288, 332, 296), (1288, 1287, 297, 333), (1288, 1285, 330, 332), (1285, 1288, 333, 331), (1289, 1290, 296, 386), (1290, 1289, 387, 297), (1290, 1291, 294, 296), (1291, 1290, 297, 295), (1291, 1292, 388, 294), (1292, 1291, 295, 389), (1292, 1289, 386, 388), (1289, 1292, 389, 387), (1293, 1294, 374, 308), (1294, 1293, 309, 375), (1294, 1295, 372, 374), (1295, 1294, 375, 373), (1295, 1296, 310, 372), (1296, 1295, 373, 311), (1296, 1293, 308, 310), (1293, 1296, 311, 309), (1297, 1298, 274, 306), (1298, 1297, 307, 275), (1298, 1299, 272, 274), (1299, 1298, 275, 273), (1299, 1300, 308, 272), (1300, 1299, 273, 309), (1300, 1297, 306, 308), (1297, 1300, 309, 307), (1301, 1302, 272, 374), (1302, 1301, 375, 273), (1302, 1303, 270, 272), (1303, 1302, 273, 271), (1303, 1304, 376, 270), (1304, 1303, 271, 377), (1304, 1301, 374, 376), (1301, 1304, 377, 375), (1305, 1306, 362, 284), (1306, 1305, 285, 363), (1306, 1307, 360, 362), (1307, 1306, 363, 361), (1307, 1308, 286, 360), (1308, 1307, 361, 287), (1308, 1305, 284, 286), (1305, 1308, 287, 285), (1309, 1310, 250, 282), (1310, 1309, 283, 251), (1310, 1311, 248, 250), (1311, 1310, 251, 249), (1311, 1312, 284, 248), (1312, 1311, 249, 285), (1312, 1309, 282, 284), (1309, 1312, 285, 283), (1313, 1314, 248, 362), (1314, 1313, 363, 249), (1314, 1315, 246, 248), (1315, 1314, 249, 247), (1315, 1316, 364, 246), (1316, 1315, 247, 365), (1316, 1313, 362, 364), (1313, 1316, 365, 363), (1317, 1318, 350, 338), (1318, 1317, 339, 351), (1318, 1319, 348, 350), (1319, 1318, 351, 349), (1319, 1320, 340, 348), (1320, 1319, 349, 341), (1320, 1317, 338, 340), (1317, 1320, 341, 339), (1321, 1322, 238, 336), (1322, 1321, 337, 239), (1322, 1323, 236, 238), (1323, 1322, 239, 237), (1323, 1324, 338, 236), (1324, 1323, 237, 339), (1324, 1321, 336, 338), (1321, 1324, 339, 337), (1325, 1326, 236, 350), (1326, 1325, 351, 237), (1326, 1327, 234, 236), (1327, 1326, 237, 235), (1327, 1328, 352, 234), (1328, 1327, 235, 353), (1328, 1325, 350, 352), (1325, 1328, 353, 351), (1329, 1330, 326, 314), (1330, 1329, 315, 327), (1330, 1331, 324, 326), (1331, 1330, 327, 325), (1331, 1332, 316, 324), (1332, 1331, 325, 317), (1332, 1329, 314, 316), (1329, 1332, 317, 315), (1333, 1334, 226, 312), (1334, 1333, 313, 227), (1334, 1335, 224, 226), (1335, 1334, 227, 225), (1335, 1336, 314, 224), (1336, 1335, 225, 315), (1336, 1333, 312, 314), (1333, 1336, 315, 313), (1337, 1338, 224, 326), (1338, 1337, 327, 225), (1338, 1339, 222, 224), (1339, 1338, 225, 223), (1339, 1340, 328, 222), (1340, 1339, 223, 329), (1340, 1337, 326, 328), (1337, 1340, 329, 327), (1341, 1342, 302, 290), (1342, 1341, 291, 303), (1342, 1343, 300, 302), (1343, 1342, 303, 301), (1343, 1344, 292, 300), (1344, 1343, 301, 293), (1344, 1341, 290, 292), (1341, 1344, 293, 291), (1345, 1346, 202, 288), (1346, 1345, 289, 203), (1346, 1347, 200, 202), (1347, 1346, 203, 201), (1347, 1348, 290, 200), (1348, 1347, 201, 291), (1348, 1345, 288, 290), (1345, 1348, 291, 289), (1349, 1350, 200, 302), (1350, 1349, 303, 201), (1350, 1351, 198, 200), (1351, 1350, 201, 199), (1351, 1352, 304, 198), (1352, 1351, 199, 305), (1352, 1349, 302, 304), (1349, 1352, 305, 303), (1353, 1354, 278, 266), (1354, 1353, 267, 279), (1354, 1355, 276, 278), (1355, 1354, 279, 277), (1355, 1356, 268, 276), (1356, 1355, 277, 269), (1356, 1353, 266, 268), (1353, 1356, 269, 267), (1357, 1358, 154, 264), (1358, 1357, 265, 155), (1358, 1359, 152, 154), (1359, 1358, 155, 153), (1359, 1360, 266, 152), (1360, 1359, 153, 267), (1360, 1357, 264, 266), (1357, 1360, 267, 265), (1361, 1362, 152, 278), (1362, 1361, 279, 153), (1362, 1363, 150, 152), (1363, 1362, 153, 151), (1363, 1364, 280, 150), (1364, 1363, 151, 281), (1364, 1361, 278, 280), (1361, 1364, 281, 279), (1365, 1366, 254, 242), (1366, 1365, 243, 255), (1366, 1367, 252, 254), (1367, 1366, 255, 253), (1367, 1368, 244, 252), (1368, 1367, 253, 245), (1368, 1365, 242, 244), (1365, 1368, 245, 243), (1369, 1370, 166, 240), (1370, 1369, 241, 167), (1370, 1371, 164, 166), (1371, 1370, 167, 165), (1371, 1372, 242, 164), (1372, 1371, 165, 243), (1372, 1369, 240, 242), (1369, 1372, 243, 241), (1373, 1374, 164, 254), (1374, 1373, 255, 165), (1374, 1375, 162, 164), (1375, 1374, 165, 163), (1375, 1376, 256, 162), (1376, 1375, 163, 257), (1376, 1373, 254, 256), (1373, 1376, 257, 255), (1377, 1378, 230, 176), (1378, 1377, 177, 231), (1378, 1379, 228, 230), (1379, 1378, 231, 229), (1379, 1380, 178, 228), (1380, 1379, 229, 179), (1380, 1377, 176, 178), (1377, 1380, 179, 177), (1381, 1382, 214, 174), (1382, 1381, 175, 215), (1382, 1383, 212, 214), (1383, 1382, 215, 213), (1383, 1384, 176, 212), (1384, 1383, 213, 177), (1384, 1381, 174, 176), (1381, 1384, 177, 175), (1385, 1386, 212, 230), (1386, 1385, 231, 213), (1386, 1387, 210, 212), (1387, 1386, 213, 211), (1387, 1388, 232, 210), (1388, 1387, 211, 233), (1388, 1385, 230, 232), (1385, 1388, 233, 231), (1389, 1390, 218, 206), (1390, 1389, 207, 219), (1390, 1391, 216, 218), (1391, 1390, 219, 217), (1391, 1392, 208, 216), (1392, 1391, 217, 209), (1392, 1389, 206, 208), (1389, 1392, 209, 207), (1393, 1394, 190, 204), (1394, 1393, 205, 191), (1394, 1395, 188, 190), (1395, 1394, 191, 189), (1395, 1396, 206, 188), (1396, 1395, 189, 207), (1396, 1393, 204, 206), (1393, 1396, 207, 205), (1397, 1398, 188, 218), (1398, 1397, 219, 189), (1398, 1399, 186, 188), (1399, 1398, 189, 187), (1399, 1400, 220, 186), (1400, 1399, 187, 221), (1400, 1397, 218, 220), (1397, 1400, 221, 219), (1401, 1402, 194, 182), (1402, 1401, 183, 195), (1402, 1403, 192, 194), (1403, 1402, 195, 193), (1403, 1404, 184, 192), (1404, 1403, 193, 185), (1404, 1401, 182, 184), (1401, 1404, 185, 183), (1405, 1406, 130, 180), (1406, 1405, 181, 131), (1406, 1407, 128, 130), (1407, 1406, 131, 129), (1407, 1408, 182, 128), (1408, 1407, 129, 183), (1408, 1405, 180, 182), (1405, 1408, 183, 181), (1409, 1410, 128, 194), (1410, 1409, 195, 129), (1410, 1411, 126, 128), (1411, 1410, 129, 127), (1411, 1412, 196, 126), (1412, 1411, 127, 197), (1412, 1409, 194, 196), (1409, 1412, 197, 195), (1413, 1414, 170, 158), (1414, 1413, 159, 171), (1414, 1415, 168, 170), (1415, 1414, 171, 169), (1415, 1416, 160, 168), (1416, 1415, 169, 161), (1416, 1413, 158, 160), (1413, 1416, 161, 159), (1417, 1418, 142, 156), (1418, 1417, 157, 143), (1418, 1419, 140, 142), (1419, 1418, 143, 141), (1419, 1420, 158, 140), (1420, 1419, 141, 159), (1420, 1417, 156, 158), (1417, 1420, 159, 157), (1421, 1422, 140, 170), (1422, 1421, 171, 141), (1422, 1423, 138, 140), (1423, 1422, 141, 139), (1423, 1424, 172, 138), (1424, 1423, 139, 173), (1424, 1421, 170, 172), (1421, 1424, 173, 171), (1425, 1426, 146, 122), (1426, 1425, 123, 147), (1426, 1427, 144, 146), (1427, 1426, 147, 145), (1427, 1428, 124, 144), (1428, 1427, 145, 125), (1428, 1425, 122, 124), (1425, 1428, 125, 123), (1429, 1430, 136, 120), (1430, 1429, 121, 137), (1430, 1431, 134, 136), (1431, 1430, 137, 135), (1431, 1432, 122, 134), (1432, 1431, 135, 123), (1432, 1429, 120, 122), (1429, 1432, 123, 121), (1433, 1434, 134, 146), (1434, 1433, 147, 135), (1434, 1435, 132, 134), (1435, 1434, 135, 133), (1435, 1436, 148, 132), (1436, 1435, 133, 149), (1436, 1433, 146, 148), (1433, 1436, 149, 147), (1437, 1438, 130, 2), (1438, 1437, 3, 131), (1438, 1439, 180, 130), (1439, 1438, 131, 181), (1439, 1437, 2, 180), (1437, 1439, 181, 3)])
me_icosphere.use_remesh_preserve_volume = False
me_icosphere.use_remesh_preserve_attributes = False
me_icosphere.use_mirror_vertex_groups = False
me_icosphere.update()

# ---- objects
ob_icosphere = bpy.data.objects.new('Icosphere', me_icosphere)

# ---- transforms, parenting, visibility, modifiers, constraints
ob_icosphere.location = (0.0, 0.0, 0.0)
ob_icosphere.lineart.crease_threshold = 0.0

# ---- collection membership
col_collection_1.objects.link(ob_icosphere)

# ---- scene / render settings (as saved in the file)
scene.frame_start = 1; scene.frame_end = 250; scene.frame_set(1)
scene.render.engine = 'BLENDER_EEVEE_NEXT'
scene.render.resolution_percentage = 50
scene.render.dither_intensity = 0.0
scene.cycles.use_denoising = False
scene.cycles.samples = 128
scene.cycles.sampling_pattern = 'TABULATED_SOBOL'
scene.cycles.light_sampling_threshold = 0.0
scene.cycles.use_adaptive_sampling = False
scene.cycles.use_light_tree = False
scene.cycles.blur_glossy = 0.0
scene.cycles.sample_clamp_indirect = 0.0
scene.view_settings.view_transform = 'Standard'
bpy.context.view_layer.update()

# ---- added for rendering (the .blend has no active camera and no usable light): camera, sun
cam_auto = bpy.data.cameras.new('AutoCamera')
cam_auto.lens = 50.0
cam_auto.sensor_width = 36.0
cam_auto.clip_end = 1000.0
ob_auto_camera = bpy.data.objects.new('AutoCamera', cam_auto)
scene.collection.objects.link(ob_auto_camera)
ob_auto_camera.location = (3.16193, -3.79431, 2.52954)
ob_auto_camera.rotation_euler = (1.09748, -7.21219e-08, 0.694738)
scene.camera = ob_auto_camera
light_auto_sun = bpy.data.lights.new('AutoSun', 'SUN')
light_auto_sun.energy = 3.0
light_auto_sun.angle = 0.0523599
ob_auto_sun = bpy.data.objects.new('AutoSun', light_auto_sun)
scene.collection.objects.link(ob_auto_sun)
ob_auto_sun.rotation_euler = (0.872665, 0.174533, 0.523599)
bpy.context.view_layer.update()
